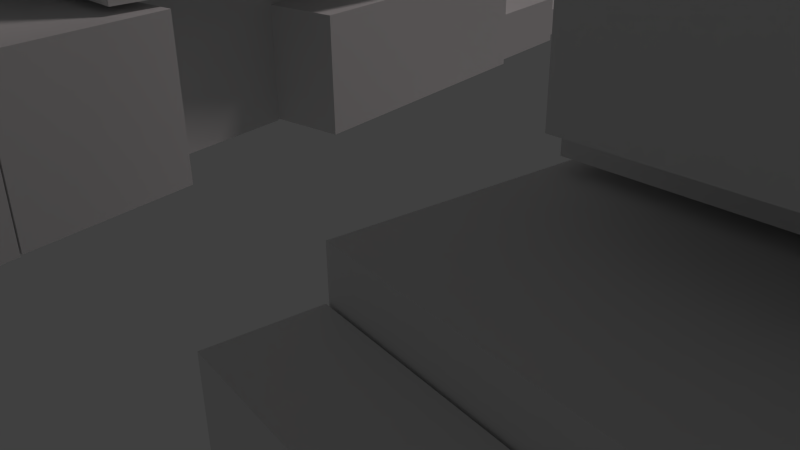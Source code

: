 # Source: mecha05.blend  (saved by Blender 2.78.0; exported with 4.5.12 LTS)
import bpy
from mathutils import Matrix  # noqa: F401  (used for matrix-valued properties, if any)

bpy.ops.wm.read_factory_settings(use_empty=True)
scene = bpy.context.scene
scene.name = 'Scene'

# ---- collections
col_collection_1 = bpy.data.collections.new('Collection 1'); scene.collection.children.link(col_collection_1)

# ---- materials (node trees are filled in below, after node groups)
mat_material = bpy.data.materials.new('Material')
mat_material.alpha_threshold = 0.0
mat_material.use_transparent_shadow = False
mat_material.roughness = 0.5
mat_material.line_color = (0.0, 0.0, 0.0, 1.0)

# ---- material node trees

# ---- world
world_world = bpy.data.worlds.new('World'); scene.world = world_world
world_world.color = (0.05088, 0.05088, 0.05088)
world_world.use_sun_shadow = False
world_world.sun_shadow_jitter_overblur = 0.0
world_world.cycles.sampling_method = 'NONE'
world_world.cycles.sample_map_resolution = 256

# ---- cameras
cam_camera = bpy.data.cameras.new('Camera')
cam_camera.clip_end = 100.0
cam_camera.lens = 35.0
cam_camera.sensor_width = 32.0
cam_camera.sensor_height = 18.0
cam_camera.ortho_scale = 7.314
cam_camera.dof.focus_distance = 0.0
cam_camera.dof.aperture_fstop = 128.0

# ---- lights
light_lamp = bpy.data.lights.new('Lamp', 'SUN')
light_lamp.color = (1.0, 0.8829, 0.8829)
light_lamp.transmission_factor = 0.0
light_lamp.cutoff_distance = 30.0
light_lamp.angle = 0.1993
light_lamp.energy = 0.5
light_lamp.shadow_buffer_clip_start = 1.001
light_lamp.shadow_soft_size = 0.1
light_lamp.shadow_cascade_max_distance = 1000.0
light_lamp.cycles.use_multiple_importance_sampling = False

# ---- meshes
me_cube_027 = bpy.data.meshes.new('Cube.027')
me_cube_027.from_pydata([(1.246, 2.747, -0.3785), (1.246, 3.3, -0.6103), (1.362, 3.3, -0.6103), (1.362, 2.747, -0.3785), (1.246, 2.827, -0.1723), (1.246, 3.38, -0.4042), (1.362, 3.38, -0.4042), (1.362, 2.827, -0.1723), (1.246, 2.839, -0.8753), (1.246, 3.392, -1.107), (1.362, 3.392, -1.107), (1.362, 2.839, -0.8753), (1.246, 2.919, -0.6692), (1.246, 3.472, -0.901), (1.362, 3.472, -0.901), (1.362, 2.919, -0.6692), (1.353, 1.145, -2.055), (1.353, 1.534, -2.384), (1.555, 1.534, -2.384), (1.555, 1.145, -2.055), (1.353, 1.988, -1.321), (1.353, 2.377, -1.651), (1.555, 2.377, -1.651), (1.555, 1.988, -1.321), (1.314, 0.5815, -0.0793), (1.314, 2.299, -0.989), (1.595, 2.299, -0.989), (1.595, 0.5815, -0.0793), (1.314, 0.794, 0.2748), (1.314, 2.512, -0.6349), (1.595, 2.512, -0.6349), (1.595, 0.794, 0.2748), (1.348, 5.729, -2.412), (1.348, 5.383, -2.288), (1.56, 5.383, -2.288), (1.56, 5.729, -2.412), (1.348, 5.855, -2.033), (1.348, 5.509, -1.909), (1.56, 5.509, -1.909), (1.56, 5.855, -2.033), (1.314, 6.531, -2.768), (1.314, 5.646, -2.451), (1.595, 5.646, -2.451), (1.595, 6.531, -2.768), (1.314, 6.697, -2.265), (1.314, 5.812, -1.949), (1.595, 5.812, -1.949), (1.595, 6.697, -2.265), (1.314, 0.2504, -1.077), (1.314, 5.11, -2.815), (1.595, 5.11, -2.815), (1.595, 0.2504, -1.077), (1.314, 0.4166, -0.5746), (1.314, 5.276, -2.313), (1.595, 5.276, -2.313), (1.595, 0.4166, -0.5746), (1.314, 0.3744, -0.5649), (1.314, 5.464, -2.386), (1.595, 5.464, -2.386), (1.595, 0.3744, -0.5649), (1.314, 0.5405, -0.06274), (1.314, 5.631, -1.884), (1.595, 5.631, -1.884), (1.595, 0.5405, -0.06274), (1.248, 0.9759, -2.531), (1.248, 1.743, -2.975), (1.726, 1.743, -2.975), (1.726, 0.9759, -2.531), (1.248, 1.403, -1.733), (1.248, 2.17, -2.177), (1.726, 2.17, -2.177), (1.726, 1.403, -1.733), (-1.691, 0.9822, -2.565), (-1.691, 1.75, -3.008), (-1.214, 1.75, -3.008), (-1.214, 0.9822, -2.565), (-1.691, 1.409, -1.767), (-1.691, 2.176, -2.21), (-1.214, 2.176, -2.21), (-1.214, 1.409, -1.767), (1.178, -1.128, -1.332), (1.178, -0.5829, -1.222), (1.785, -0.5829, -1.222), (1.785, -1.128, -1.332), (1.178, -1.233, -0.7652), (1.178, -0.6878, -0.656), (1.785, -0.6878, -0.656), (1.785, -1.233, -0.7652), (-1.752, -1.128, -1.332), (-1.752, -0.5829, -1.222), (-1.145, -0.5829, -1.222), (-1.145, -1.128, -1.332), (-1.752, -1.233, -0.7652), (-1.752, -0.6878, -0.656), (-1.145, -0.6878, -0.656), (-1.145, -1.233, -0.7652), (-1.742, 1.055, -2.707), (-1.742, 1.546, -1.663), (-1.163, 1.546, -1.663), (-1.163, 1.055, -2.707), (-1.742, -1.057, -1.632), (-1.742, -0.5656, -0.5886), (-1.163, -0.5656, -0.5886), (-1.163, -1.057, -1.632), (1.191, 1.055, -2.707), (1.191, 1.546, -1.663), (1.769, 1.546, -1.663), (1.769, 1.055, -2.707), (1.191, -1.057, -1.632), (1.191, -0.5656, -0.5886), (1.769, -0.5656, -0.5886), (1.769, -1.057, -1.632), (1.222, -1.301, -0.8935), (1.222, -0.3229, -0.6975), (1.738, -0.3229, -0.6975), (1.738, -1.301, -0.8935), (1.222, -1.551, 0.4579), (1.222, -0.5733, 0.6539), (1.738, -0.5733, 0.6539), (1.738, -1.551, 0.4579), (-1.719, -1.301, -0.8935), (-1.719, -0.3229, -0.6975), (-1.204, -0.3229, -0.6975), (-1.204, -1.301, -0.8935), (-1.719, -1.551, 0.4579), (-1.719, -0.5733, 0.6539), (-1.204, -0.5733, 0.6539), (-1.204, -1.551, 0.4579), (2.292, -2.607, -1.34), (2.292, -0.6399, -0.9455), (2.42, -0.6617, -0.8279), (2.42, -2.629, -1.222), (1.646, -3.333, 2.58), (1.774, -3.355, 2.697), (1.782, 0.09424, 2.503), (1.646, -0.7516, 3.097), (1.774, -0.8183, 3.206), (1.914, 0.09117, 2.619), (-2.373, -2.608, -1.334), (-2.373, -0.641, -0.9398), (-2.231, -0.6354, -0.97), (-2.231, -2.603, -1.364), (-1.791, -3.341, 2.621), (-1.65, -3.335, 2.591), (-1.888, 0.09051, 2.523), (-1.791, -0.7592, 3.138), (-1.65, -0.7985, 3.099), (-1.745, 0.1155, 2.487), (0.9488, -1.678, 0.4439), (0.9488, -0.2427, 0.7314), (2.03, -0.323, 1.165), (2.03, -1.758, 0.8771), (0.783, -1.948, 1.904), (0.783, -0.5131, 2.191), (1.864, -0.5934, 2.624), (1.864, -2.029, 2.337), (0.9776, -1.522, 0.43), (0.9776, -0.3823, 0.6584), (1.855, -0.3907, 0.7037), (1.855, -1.531, 0.4753), (0.9602, -1.742, 1.615), (0.9602, -0.6018, 1.843), (1.838, -0.6102, 1.889), (1.838, -1.75, 1.66), (-1.842, -1.522, 0.43), (-1.842, -0.3823, 0.6584), (-0.9639, -0.3907, 0.7037), (-0.9639, -1.531, 0.4753), (-1.859, -1.742, 1.615), (-1.859, -0.6018, 1.843), (-0.9813, -0.6102, 1.889), (-0.9813, -1.75, 1.66), (-2.035, -1.758, 0.8764), (-2.035, -0.3228, 1.164), (-0.9535, -0.2428, 0.732), (-0.9535, -1.678, 0.4444), (-1.87, -2.029, 2.336), (-1.87, -0.5933, 2.624), (-0.7881, -0.5133, 2.192), (-0.7881, -1.949, 1.904), (-0.1957, -0.945, 0.8075), (-0.1957, -0.114, 0.5989), (0.1957, -0.114, 0.5989), (0.1957, -0.945, 0.8075), (-0.1957, -0.8275, 1.314), (-0.1957, 0.003594, 1.105), (0.1957, 0.003594, 1.105), (0.1957, -0.8275, 1.314), (-0.08358, -1.173, 1.23), (-0.08358, -0.2899, 1.407), (0.1307, -0.2899, 1.407), (0.1307, -1.173, 1.23), (-0.08358, -1.323, 2.034), (-0.08358, -0.439, 2.211), (0.1307, -0.439, 2.211), (0.1307, -1.323, 2.034), (-0.1357, -0.8433, 1.346), (-0.1357, 0.1402, 1.543), (0.1357, 0.1402, 1.543), (0.1357, -0.8433, 1.346), (-0.1357, -0.9378, 1.856), (-0.1357, 0.04581, 2.053), (0.1357, 0.04581, 2.053), (0.1357, -0.9378, 1.856), (0.09239, -1.23, 1.316), (0.09239, -0.3469, 1.493), (0.2949, -0.3469, 1.493), (0.2949, -1.23, 1.316), (0.09239, -1.38, 2.121), (0.09239, -0.496, 2.298), (0.2949, -0.496, 2.298), (0.2949, -1.38, 2.121), (-0.2704, -1.23, 1.316), (-0.2704, -0.3469, 1.493), (-0.06789, -0.3469, 1.493), (-0.06789, -1.23, 1.316), (-0.2704, -1.38, 2.121), (-0.2704, -0.496, 2.298), (-0.06789, -0.496, 2.298), (-0.06789, -1.38, 2.121), (0.3197, -0.9449, 1.136), (0.3197, 0.3435, 1.394), (0.4763, 0.3309, 1.462), (0.4763, -0.9575, 1.204), (0.2406, -1.064, 1.78), (0.2406, 0.2243, 2.038), (0.3972, 0.2117, 2.106), (0.3972, -1.077, 1.848), (-0.4446, -0.9584, 1.209), (-0.4446, 0.33, 1.467), (-0.2888, 0.3436, 1.394), (-0.2888, -0.9448, 1.136), (-0.3589, -1.077, 1.85), (-0.3589, 0.2113, 2.108), (-0.2031, 0.2249, 2.035), (-0.2031, -1.064, 1.776), (-0.2822, -1.359, 1.293), (-0.2822, -0.04734, 1.335), (-0.06789, -0.04734, 1.335), (-0.06789, -1.359, 1.293), (-0.2822, -1.383, 2.112), (-0.2822, -0.0713, 2.154), (-0.06789, -0.0713, 2.154), (-0.06789, -1.383, 2.112), (0.09239, -1.359, 1.293), (0.09239, -0.04734, 1.335), (0.3067, -0.04734, 1.335), (0.3067, -1.359, 1.293), (0.09239, -1.383, 2.112), (0.09239, -0.0713, 2.154), (0.3067, -0.0713, 2.154), (0.3067, -1.383, 2.112), (-0.258, -1.566, 0.6935), (-0.258, -0.278, 0.9516), (0.258, -0.278, 0.9516), (0.258, -1.566, 0.6935), (-0.258, -1.661, 1.205), (-0.258, -0.3728, 1.463), (0.258, -0.3728, 1.463), (0.258, -1.661, 1.205), (-0.6831, -1.466, 0.3422), (-0.6831, 0.4151, 0.2586), (-0.47, 0.4151, 0.2586), (-0.47, -1.466, 0.3422), (-0.6831, -1.423, 1.379), (-0.6831, 0.4577, 1.296), (-0.47, 0.4577, 1.296), (-0.47, -1.423, 1.379), (0.4878, -1.466, 0.3422), (0.4878, 0.4151, 0.2586), (0.701, 0.4151, 0.2586), (0.701, -1.466, 0.3422), (0.4878, -1.423, 1.379), (0.4878, 0.4577, 1.296), (0.701, 0.4577, 1.296), (0.701, -1.423, 1.379), (-0.5453, -3.082, -0.9987), (-0.5453, -1.307, -0.4035), (-0.1219, -1.307, -0.4035), (-0.1219, -3.082, -0.9987), (-0.5453, -3.318, -0.2398), (-0.5453, -1.542, 0.3554), (-0.1219, -1.542, 0.3554), (-0.1219, -3.318, -0.2398), (-0.6413, -4.193, -0.8995), (-0.6413, -1.223, 0.09606), (-0.02591, -1.223, 0.09606), (-0.02591, -4.193, -0.8995), (-0.6413, -4.485, 0.04179), (-0.6413, -1.515, 1.037), (-0.02591, -1.515, 1.037), (-0.02591, -4.485, 0.04179), (0.1127, -3.082, -0.9987), (0.1127, -1.307, -0.4035), (0.5361, -1.307, -0.4035), (0.5361, -3.082, -0.9987), (0.1127, -3.318, -0.2398), (0.1127, -1.542, 0.3554), (0.5361, -1.542, 0.3554), (0.5361, -3.318, -0.2398), (0.01676, -4.193, -0.8995), (0.01676, -1.223, 0.09606), (0.6321, -1.223, 0.09606), (0.6321, -4.193, -0.8995), (0.01676, -4.485, 0.04179), (0.01676, -1.515, 1.037), (0.6321, -1.515, 1.037), (0.6321, -4.485, 0.04179), (-0.7088, -1.975, -1.222), (-0.7088, 0.1863, -0.7888), (0.7088, 0.1863, -0.7888), (0.7088, -1.975, -1.222), (-0.7088, -2.3, 0.5333), (-0.7088, -0.1388, 0.9663), (0.7088, -0.1388, 0.9663), (0.7088, -2.3, 0.5333), (-1.0, -1.0, -1.0), (-1.0, 1.0, -1.0), (1.0, 1.0, -1.0), (1.0, -1.0, -1.0), (-1.0, -1.0, 1.0), (-1.0, 1.0, 1.0), (1.0, 1.0, 1.0), (1.0, -1.0, 1.0), (-0.5368, -1.771, -1.778), (-0.5368, 0.1962, -1.384), (0.5368, 0.1962, -1.384), (0.5368, -1.771, -1.778), (-0.5368, -1.86, -1.301), (-0.5368, 0.1078, -0.9073), (0.5368, 0.1078, -0.9073), (0.5368, -1.86, -1.301), (-0.3974, -3.747, -3.662), (-0.3974, -2.76, -4.22), (0.3974, -2.76, -4.22), (0.3974, -3.747, -3.662), (-0.3974, -2.454, -1.253), (-0.3974, -1.466, -1.81), (0.3974, -1.466, -1.81), (0.3974, -2.454, -1.253), (-0.7088, -1.728, -3.773), (-0.7088, 0.8692, -3.253), (0.7088, 0.8692, -3.253), (0.7088, -1.728, -3.773), (-0.7088, -2.092, -1.81), (-0.7088, 0.5053, -1.289), (0.7088, 0.5053, -1.289), (0.7088, -2.092, -1.81), (-0.3389, 0.2249, -3.684), (-0.3389, 1.471, -3.73), (0.3389, 1.471, -3.73), (0.3389, 0.2249, -3.684), (-0.3389, 0.3049, -1.332), (-0.3389, 1.551, -1.378), (0.3389, 1.551, -1.378), (0.3389, 0.3049, -1.332), (-1.266, -0.411, -9.942), (-1.289, -0.1349, -9.887), (-0.4855, 0.07867, -9.844), (-0.463, -0.1974, -9.899), (-1.266, -0.5348, -9.273), (-1.289, -0.2588, -9.218), (-0.4855, -0.0452, -9.175), (-0.463, -0.3212, -9.231), (-1.289, -0.1282, -9.879), (-1.356, 0.6867, -9.716), (-0.5525, 0.9003, -9.673), (-0.4861, 0.08542, -9.836), (-1.289, -0.278, -9.07), (-1.356, 0.5369, -8.907), (-0.5525, 0.7505, -8.864), (-0.4861, -0.06442, -9.028), (-1.182, 0.7564, -9.711), (-1.248, 1.571, -9.548), (-0.7967, 1.691, -9.524), (-0.7303, 0.8764, -9.687), (-1.182, 0.5977, -8.854), (-1.248, 1.413, -8.691), (-0.7967, 1.533, -8.667), (-0.7303, 0.7177, -8.83), (-0.8785, 3.264, -9.191), (-0.932, 3.921, -9.059), (-0.7746, 3.963, -9.051), (-0.7211, 3.306, -9.182), (-0.8785, 3.209, -8.892), (-0.932, 3.866, -8.76), (-0.7746, 3.907, -8.752), (-0.7211, 3.251, -8.884), (-0.8991, 3.901, -9.053), (-0.9317, 4.301, -8.973), (-0.8359, 4.327, -8.968), (-0.8033, 3.927, -9.048), (-0.8991, 3.868, -8.871), (-0.9317, 4.267, -8.791), (-0.8359, 4.293, -8.786), (-0.8033, 3.893, -8.866), (-1.579, 3.72, -9.089), (-1.612, 4.12, -9.009), (-1.516, 4.146, -9.004), (-1.483, 3.746, -9.084), (-1.579, 3.687, -8.907), (-1.612, 4.087, -8.827), (-1.516, 4.112, -8.822), (-1.483, 3.712, -8.902), (-1.559, 3.083, -9.227), (-1.612, 3.74, -9.095), (-1.455, 3.782, -9.087), (-1.401, 3.125, -9.219), (-1.559, 3.028, -8.928), (-1.612, 3.685, -8.797), (-1.455, 3.727, -8.788), (-1.401, 3.07, -8.92), (-0.7042, 3.328, -9.189), (-0.5761, 1.756, -9.504), (-0.7996, 1.696, -9.516), (-0.9278, 3.268, -9.201), (-0.7042, 3.211, -8.561), (-0.5761, 1.639, -8.876), (-0.7996, 1.58, -8.888), (-0.9278, 3.152, -8.573), (-1.378, 3.148, -9.225), (-1.25, 1.576, -9.54), (-1.474, 1.517, -9.552), (-1.602, 3.089, -9.237), (-1.378, 3.032, -8.597), (-1.25, 1.46, -8.912), (-1.474, 1.4, -8.924), (-1.602, 2.973, -8.609), (-0.9366, 3.406, -9.175), (-0.7964, 1.686, -9.52), (-1.248, 1.566, -9.544), (-1.388, 3.286, -9.199), (-0.9366, 3.248, -8.318), (-0.7964, 1.528, -8.663), (-1.248, 1.408, -8.687), (-1.388, 3.128, -8.343), (-0.9366, 3.278, -8.481), (-1.388, 3.158, -8.507), (-0.9586, 3.676, -9.121), (-1.41, 3.556, -9.145), (-0.9586, 3.548, -8.427), (-1.41, 3.428, -8.453), (-1.504, 0.16, -8.742), (-1.504, 2.39, -8.296), (-0.682, 2.39, -8.296), (-0.682, 0.16, -8.742), (-1.504, -0.2804, -6.365), (-1.504, 1.95, -5.918), (-0.682, 1.95, -5.918), (-0.682, -0.2804, -6.365), (-1.607, 0.5042, -8.872), (-1.607, 2.117, -8.549), (-0.5795, 2.117, -8.549), (-0.5795, 0.5042, -8.872), (-1.607, -0.06039, -5.824), (-1.607, 1.552, -5.501), (-0.5795, 1.552, -5.501), (-0.5795, -0.06039, -5.824), (-1.363, 1.234, -5.974), (-1.363, 1.859, -6.192), (-0.8234, 1.859, -6.192), (-0.8234, 1.234, -5.974), (-1.363, 1.646, -4.694), (-1.363, 2.271, -4.911), (-0.8234, 2.271, -4.911), (-0.8234, 1.646, -4.694), (-1.281, -0.009966, -5.987), (-1.57, 1.156, -5.256), (-0.9741, 1.604, -5.166), (-0.6849, 0.4379, -5.897), (-1.091, -1.338, -3.421), (-1.38, -0.1715, -2.69), (-0.7847, 0.2763, -2.601), (-0.4954, -0.8898, -3.331), (-1.406, -0.03981, -5.761), (-1.63, 0.8637, -5.194), (-0.8254, 1.469, -5.073), (-0.6013, 0.565, -5.639), (-1.24, -1.202, -3.514), (-1.464, -0.2986, -2.948), (-0.6595, 0.3062, -2.827), (-0.4354, -0.5974, -3.393), (-1.64, 0.9483, -5.753), (-1.64, 1.434, -5.655), (-0.5462, 1.434, -5.655), (-0.5462, 0.9483, -5.753), (-1.64, 0.8547, -5.247), (-1.64, 1.341, -5.15), (-0.5462, 1.341, -5.15), (-0.5462, 0.8547, -5.247), (0.5977, 0.9483, -5.753), (0.5977, 1.434, -5.655), (1.691, 1.434, -5.655), (1.691, 0.9483, -5.753), (0.5977, 0.8547, -5.247), (0.5977, 1.341, -5.15), (1.691, 1.341, -5.15), (1.691, 0.8547, -5.247), (0.5869, 0.5354, -5.645), (0.7905, 1.454, -5.076), (1.607, 0.9041, -5.186), (1.403, -0.01405, -5.755), (0.4362, -0.6377, -3.401), (0.6398, 0.2804, -2.832), (1.456, -0.2691, -2.942), (1.253, -1.187, -3.511), (0.6739, 0.4142, -5.902), (0.9367, 1.599, -5.167), (1.541, 1.192, -5.249), (1.279, 0.007265, -5.983), (0.5018, -0.9258, -3.339), (0.7646, 0.2591, -2.604), (1.369, -0.1478, -2.686), (1.106, -1.333, -3.42), (0.875, 1.234, -5.974), (0.875, 1.859, -6.192), (1.414, 1.859, -6.192), (1.414, 1.234, -5.974), (0.875, 1.646, -4.694), (0.875, 2.271, -4.911), (1.414, 2.271, -4.911), (1.414, 1.646, -4.694), (0.631, 0.5042, -8.872), (0.631, 2.117, -8.549), (1.658, 2.117, -8.549), (1.658, 0.5042, -8.872), (0.631, -0.06039, -5.824), (0.631, 1.552, -5.501), (1.658, 1.552, -5.501), (1.658, -0.06039, -5.824), (0.7335, 0.16, -8.742), (0.7335, 2.39, -8.296), (1.556, 2.39, -8.296), (1.556, 0.16, -8.742), (0.7335, -0.2804, -6.365), (0.7335, 1.95, -5.918), (1.556, 1.95, -5.918), (1.556, -0.2804, -6.365), (0.5517, -0.2196, -9.904), (0.5709, 0.05721, -9.848), (1.376, -0.1249, -9.885), (1.357, -0.4018, -9.94), (0.5517, -0.3435, -9.235), (0.5709, -0.06667, -9.18), (1.376, -0.2488, -9.216), (1.357, -0.5257, -9.272), (0.5714, 0.06398, -9.841), (0.6281, 0.8813, -9.677), (1.434, 0.6992, -9.714), (1.377, -0.1182, -9.877), (0.5714, -0.08586, -9.032), (0.6281, 0.7315, -8.868), (1.434, 0.5493, -8.905), (1.377, -0.268, -9.068), (0.8061, 0.8643, -9.689), (0.8627, 1.682, -9.526), (1.315, 1.579, -9.546), (1.259, 0.762, -9.71), (0.8061, 0.7056, -8.833), (0.8627, 1.523, -8.669), (1.315, 1.421, -8.689), (1.259, 0.6033, -8.853), (1.47, 3.134, -9.217), (1.516, 3.793, -9.085), (1.673, 3.757, -9.092), (1.628, 3.099, -9.224), (1.47, 3.079, -8.918), (1.516, 3.738, -8.786), (1.673, 3.702, -8.793), (1.628, 3.043, -8.925), (1.545, 3.758, -9.082), (1.572, 4.159, -9.001), (1.668, 4.137, -9.006), (1.641, 3.736, -9.086), (1.545, 3.724, -8.9), (1.572, 4.125, -8.819), (1.668, 4.104, -8.824), (1.641, 3.703, -8.904), (0.8624, 3.912, -9.051), (0.8902, 4.313, -8.97), (0.9863, 4.292, -8.975), (0.9585, 3.891, -9.055), (0.8624, 3.879, -8.869), (0.8902, 4.28, -8.789), (0.9863, 4.258, -8.793), (0.9585, 3.857, -8.873), (0.7877, 3.289, -9.186), (0.8333, 3.947, -9.054), (0.9912, 3.911, -9.061), (0.9455, 3.253, -9.193), (0.7877, 3.233, -8.887), (0.8333, 3.892, -8.755), (0.9912, 3.856, -8.762), (0.9455, 3.198, -8.894), (1.647, 3.111, -9.233), (1.538, 1.535, -9.548), (1.313, 1.585, -9.538), (1.423, 3.162, -9.222), (1.647, 2.995, -8.604), (1.538, 1.418, -8.92), (1.313, 1.469, -8.91), (1.423, 3.046, -8.594), (0.9707, 3.264, -9.202), (0.8614, 1.688, -9.518), (0.6372, 1.738, -9.508), (0.7465, 3.315, -9.192), (0.9707, 3.148, -8.574), (0.8614, 1.571, -8.89), (0.6372, 1.622, -8.88), (0.7465, 3.199, -8.564), (1.435, 3.3, -9.196), (1.315, 1.574, -9.542), (0.8624, 1.677, -9.522), (0.982, 3.402, -9.176), (1.435, 3.141, -8.34), (1.315, 1.416, -8.685), (0.8624, 1.518, -8.665), (0.982, 3.243, -8.319), (1.435, 3.171, -8.502), (0.982, 3.274, -8.484), (1.453, 3.57, -9.142), (1.001, 3.673, -9.122), (1.453, 3.442, -8.448), (1.001, 3.544, -8.429), (1.246, 2.839, -0.8753), (1.246, 3.392, -1.107), (1.362, 3.392, -1.107), (1.362, 2.839, -0.8753), (1.314, 0.5815, -0.0793), (1.314, 2.299, -0.989), (1.595, 2.299, -0.989), (1.595, 0.5815, -0.0793), (1.314, 0.794, 0.2748), (1.314, 2.512, -0.6349), (1.595, 2.512, -0.6349), (1.595, 0.794, 0.2748), (1.348, 5.729, -2.412), (1.348, 5.383, -2.288), (1.56, 5.383, -2.288), (1.56, 5.729, -2.412), (1.348, 5.855, -2.033), (1.348, 5.509, -1.909), (1.56, 5.509, -1.909), (1.56, 5.855, -2.033), (1.314, 6.531, -2.768), (1.314, 5.646, -2.451), (1.595, 5.646, -2.451), (1.595, 6.531, -2.768), (1.314, 6.697, -2.265), (1.314, 5.812, -1.949), (1.595, 5.812, -1.949), (1.595, 6.697, -2.265), (1.314, 0.2504, -1.077), (1.314, 5.11, -2.815), (1.595, 5.11, -2.815), (1.595, 0.2504, -1.077), (1.314, 0.4166, -0.5746), (1.314, 5.276, -2.313), (1.595, 5.276, -2.313), (1.595, 0.4166, -0.5746), (1.314, 0.3744, -0.5649), (1.314, 5.464, -2.386), (1.595, 5.464, -2.386), (1.595, 0.3744, -0.5649), (1.314, 0.5405, -0.06274), (1.314, 5.631, -1.884), (1.595, 5.631, -1.884), (1.595, 0.5405, -0.06274), (1.191, 1.546, -1.663), (1.769, 1.546, -1.663), (1.191, -0.5656, -0.5886), (1.769, -0.5656, -0.5886), (-1.794, 3.453, -3.202), (-1.829, 4.045, -3.24), (-1.713, 4.069, -3.223), (-1.679, 3.476, -3.184), (-1.582, 1.098, -3.175), (-1.686, 2.995, -3.475), (-1.407, 3.052, -3.432), (-1.304, 1.156, -3.132), (-1.604, 1.188, -2.77), (-1.708, 3.085, -3.07), (-1.43, 3.143, -3.028), (-1.326, 1.246, -2.728), (-1.867, 6.667, -3.696), (-1.845, 6.303, -3.692), (-1.634, 6.347, -3.66), (-1.657, 6.71, -3.664), (-1.884, 6.667, -3.296), (-1.861, 6.304, -3.292), (-1.651, 6.347, -3.26), (-1.673, 6.711, -3.264), (-1.95, 7.523, -3.776), (-1.894, 6.593, -3.765), (-1.616, 6.651, -3.723), (-1.672, 7.581, -3.733), (-1.973, 7.524, -3.247), (-1.916, 6.594, -3.236), (-1.638, 6.652, -3.193), (-1.695, 7.582, -3.204), (-1.538, 1.095, -4.227), (-1.848, 6.202, -4.285), (-1.57, 6.26, -4.242), (-1.259, 1.153, -4.184), (-1.56, 1.096, -3.697), (-1.87, 6.203, -3.756), (-1.592, 6.261, -3.713), (-1.282, 1.154, -3.654), (-1.557, 1.053, -3.702), (-1.882, 6.402, -3.763), (-1.604, 6.46, -3.721), (-1.279, 1.111, -3.659), (-1.579, 1.054, -3.173), (-1.905, 6.403, -3.234), (-1.626, 6.461, -3.191), (-1.301, 1.112, -3.13)], [], [(4, 5, 1, 0), (5, 6, 2, 1), (6, 7, 3, 2), (7, 4, 0, 3), (0, 1, 2, 3), (7, 6, 5, 4), (12, 13, 9, 8), (13, 14, 10, 9), (14, 15, 11, 10), (15, 12, 8, 11), (8, 9, 10, 11), (15, 14, 13, 12), (20, 21, 17, 16), (21, 22, 18, 17), (22, 23, 19, 18), (23, 20, 16, 19), (16, 17, 18, 19), (23, 22, 21, 20), (28, 29, 25, 24), (29, 30, 26, 25), (30, 31, 27, 26), (31, 28, 24, 27), (24, 25, 26, 27), (31, 30, 29, 28), (36, 32, 33, 37), (37, 33, 34, 38), (38, 34, 35, 39), (39, 35, 32, 36), (32, 35, 34, 33), (39, 36, 37, 38), (44, 40, 41, 45), (45, 41, 42, 46), (46, 42, 43, 47), (47, 43, 40, 44), (40, 43, 42, 41), (47, 44, 45, 46), (52, 53, 49, 48), (53, 54, 50, 49), (54, 55, 51, 50), (55, 52, 48, 51), (48, 49, 50, 51), (55, 54, 53, 52), (60, 61, 57, 56), (61, 62, 58, 57), (62, 63, 59, 58), (63, 60, 56, 59), (56, 57, 58, 59), (63, 62, 61, 60), (68, 69, 65, 64), (69, 70, 66, 65), (70, 71, 67, 66), (71, 68, 64, 67), (64, 65, 66, 67), (71, 70, 69, 68), (76, 77, 73, 72), (77, 78, 74, 73), (78, 79, 75, 74), (79, 76, 72, 75), (72, 73, 74, 75), (79, 78, 77, 76), (84, 85, 81, 80), (85, 86, 82, 81), (86, 87, 83, 82), (87, 84, 80, 83), (80, 81, 82, 83), (87, 86, 85, 84), (92, 93, 89, 88), (93, 94, 90, 89), (94, 95, 91, 90), (95, 92, 88, 91), (88, 89, 90, 91), (95, 94, 93, 92), (100, 101, 97, 96), (101, 102, 98, 97), (102, 103, 99, 98), (103, 100, 96, 99), (96, 97, 98, 99), (103, 102, 101, 100), (108, 109, 105, 104), (109, 110, 106, 105), (110, 111, 107, 106), (111, 108, 104, 107), (104, 105, 106, 107), (111, 110, 109, 108), (116, 117, 113, 112), (117, 118, 114, 113), (118, 119, 115, 114), (119, 116, 112, 115), (112, 113, 114, 115), (119, 118, 117, 116), (124, 125, 121, 120), (125, 126, 122, 121), (126, 127, 123, 122), (127, 124, 120, 123), (120, 121, 122, 123), (127, 126, 125, 124), (136, 133, 131, 130, 137), (133, 132, 128, 131), (128, 129, 130, 131), (133, 136, 135, 132), (132, 135, 134, 129, 128), (134, 137, 130, 129), (134, 135, 136, 137), (146, 143, 141, 140, 147), (143, 142, 138, 141), (138, 139, 140, 141), (143, 146, 145, 142), (142, 145, 144, 139, 138), (144, 147, 140, 139), (144, 145, 146, 147), (152, 153, 149, 148), (153, 154, 150, 149), (154, 155, 151, 150), (155, 152, 148, 151), (148, 149, 150, 151), (155, 154, 153, 152), (160, 161, 157, 156), (161, 162, 158, 157), (162, 163, 159, 158), (163, 160, 156, 159), (156, 157, 158, 159), (163, 162, 161, 160), (168, 169, 165, 164), (169, 170, 166, 165), (170, 171, 167, 166), (171, 168, 164, 167), (164, 165, 166, 167), (171, 170, 169, 168), (176, 177, 173, 172), (177, 178, 174, 173), (178, 179, 175, 174), (179, 176, 172, 175), (172, 173, 174, 175), (179, 178, 177, 176), (184, 185, 181, 180), (185, 186, 182, 181), (186, 187, 183, 182), (187, 184, 180, 183), (180, 181, 182, 183), (187, 186, 185, 184), (192, 193, 189, 188), (193, 194, 190, 189), (194, 195, 191, 190), (195, 192, 188, 191), (188, 189, 190, 191), (195, 194, 193, 192), (200, 201, 197, 196), (201, 202, 198, 197), (202, 203, 199, 198), (203, 200, 196, 199), (196, 197, 198, 199), (203, 202, 201, 200), (208, 209, 205, 204), (209, 210, 206, 205), (210, 211, 207, 206), (211, 208, 204, 207), (204, 205, 206, 207), (211, 210, 209, 208), (216, 217, 213, 212), (217, 218, 214, 213), (218, 219, 215, 214), (219, 216, 212, 215), (212, 213, 214, 215), (219, 218, 217, 216), (224, 225, 221, 220), (225, 226, 222, 221), (226, 227, 223, 222), (227, 224, 220, 223), (220, 221, 222, 223), (227, 226, 225, 224), (232, 233, 229, 228), (233, 234, 230, 229), (234, 235, 231, 230), (235, 232, 228, 231), (228, 229, 230, 231), (235, 234, 233, 232), (240, 241, 237, 236), (241, 242, 238, 237), (242, 243, 239, 238), (243, 240, 236, 239), (236, 237, 238, 239), (243, 242, 241, 240), (248, 249, 245, 244), (249, 250, 246, 245), (250, 251, 247, 246), (251, 248, 244, 247), (244, 245, 246, 247), (251, 250, 249, 248), (256, 257, 253, 252), (257, 258, 254, 253), (258, 259, 255, 254), (259, 256, 252, 255), (252, 253, 254, 255), (259, 258, 257, 256), (264, 265, 261, 260), (265, 266, 262, 261), (266, 267, 263, 262), (267, 264, 260, 263), (260, 261, 262, 263), (267, 266, 265, 264), (272, 273, 269, 268), (273, 274, 270, 269), (274, 275, 271, 270), (275, 272, 268, 271), (268, 269, 270, 271), (275, 274, 273, 272), (280, 281, 277, 276), (281, 282, 278, 277), (282, 283, 279, 278), (283, 280, 276, 279), (276, 277, 278, 279), (283, 282, 281, 280), (288, 289, 285, 284), (289, 290, 286, 285), (290, 291, 287, 286), (291, 288, 284, 287), (284, 285, 286, 287), (291, 290, 289, 288), (296, 297, 293, 292), (297, 298, 294, 293), (298, 299, 295, 294), (299, 296, 292, 295), (292, 293, 294, 295), (299, 298, 297, 296), (304, 305, 301, 300), (305, 306, 302, 301), (306, 307, 303, 302), (307, 304, 300, 303), (300, 301, 302, 303), (307, 306, 305, 304), (312, 313, 309, 308), (313, 314, 310, 309), (314, 315, 311, 310), (315, 312, 308, 311), (308, 309, 310, 311), (315, 314, 313, 312), (320, 321, 317, 316), (321, 322, 318, 317), (322, 323, 319, 318), (323, 320, 316, 319), (316, 317, 318, 319), (323, 322, 321, 320), (328, 329, 325, 324), (329, 330, 326, 325), (330, 331, 327, 326), (331, 328, 324, 327), (324, 325, 326, 327), (331, 330, 329, 328), (336, 337, 333, 332), (337, 338, 334, 333), (338, 339, 335, 334), (339, 336, 332, 335), (332, 333, 334, 335), (339, 338, 337, 336), (344, 345, 341, 340), (345, 346, 342, 341), (346, 347, 343, 342), (347, 344, 340, 343), (340, 341, 342, 343), (347, 346, 345, 344), (352, 353, 349, 348), (353, 354, 350, 349), (354, 355, 351, 350), (355, 352, 348, 351), (348, 349, 350, 351), (355, 354, 353, 352), (360, 361, 357, 356), (361, 362, 358, 357), (362, 363, 359, 358), (363, 360, 356, 359), (356, 357, 358, 359), (363, 362, 361, 360), (368, 369, 365, 364), (369, 370, 366, 365), (370, 371, 367, 366), (371, 368, 364, 367), (364, 365, 366, 367), (371, 370, 369, 368), (376, 377, 373, 372), (377, 378, 374, 373), (378, 379, 375, 374), (379, 376, 372, 375), (372, 373, 374, 375), (379, 378, 377, 376), (384, 385, 381, 380), (385, 386, 382, 381), (386, 387, 383, 382), (387, 384, 380, 383), (380, 381, 382, 383), (387, 386, 385, 384), (392, 393, 389, 388), (393, 394, 390, 389), (394, 395, 391, 390), (395, 392, 388, 391), (388, 389, 390, 391), (395, 394, 393, 392), (400, 401, 397, 396), (401, 402, 398, 397), (402, 403, 399, 398), (403, 400, 396, 399), (396, 397, 398, 399), (403, 402, 401, 400), (408, 409, 405, 404), (409, 410, 406, 405), (410, 411, 407, 406), (411, 408, 404, 407), (404, 405, 406, 407), (411, 410, 409, 408), (412, 413, 414, 415), (416, 419, 418, 417), (412, 416, 417, 413), (413, 417, 418, 414), (414, 418, 419, 415), (416, 412, 415, 419), (420, 421, 422, 423), (424, 427, 426, 425), (420, 424, 425, 421), (421, 425, 426, 422), (422, 426, 427, 423), (424, 420, 423, 427), (428, 429, 430, 431), (432, 435, 434, 433), (428, 436, 432, 433, 429), (429, 433, 434, 430), (430, 434, 435, 437, 431), (437, 436, 440, 441), (432, 436, 437, 435), (440, 438, 439, 441), (431, 437, 441, 439), (436, 428, 438, 440), (428, 431, 439, 438), (446, 447, 443, 442), (447, 448, 444, 443), (448, 449, 445, 444), (449, 446, 442, 445), (442, 443, 444, 445), (449, 448, 447, 446), (454, 455, 451, 450), (455, 456, 452, 451), (456, 457, 453, 452), (457, 454, 450, 453), (450, 451, 452, 453), (457, 456, 455, 454), (462, 463, 459, 458), (463, 464, 460, 459), (464, 465, 461, 460), (465, 462, 458, 461), (458, 459, 460, 461), (465, 464, 463, 462), (470, 471, 467, 466), (471, 472, 468, 467), (472, 473, 469, 468), (473, 470, 466, 469), (466, 467, 468, 469), (473, 472, 471, 470), (478, 479, 475, 474), (479, 480, 476, 475), (480, 481, 477, 476), (481, 478, 474, 477), (474, 475, 476, 477), (481, 480, 479, 478), (486, 487, 483, 482), (487, 488, 484, 483), (488, 489, 485, 484), (489, 486, 482, 485), (482, 483, 484, 485), (489, 488, 487, 486), (494, 495, 491, 490), (495, 496, 492, 491), (496, 497, 493, 492), (497, 494, 490, 493), (490, 491, 492, 493), (497, 496, 495, 494), (502, 503, 499, 498), (503, 504, 500, 499), (504, 505, 501, 500), (505, 502, 498, 501), (498, 499, 500, 501), (505, 504, 503, 502), (510, 511, 507, 506), (511, 512, 508, 507), (512, 513, 509, 508), (513, 510, 506, 509), (506, 507, 508, 509), (513, 512, 511, 510), (518, 519, 515, 514), (519, 520, 516, 515), (520, 521, 517, 516), (521, 518, 514, 517), (514, 515, 516, 517), (521, 520, 519, 518), (526, 527, 523, 522), (527, 528, 524, 523), (528, 529, 525, 524), (529, 526, 522, 525), (522, 523, 524, 525), (529, 528, 527, 526), (534, 535, 531, 530), (535, 536, 532, 531), (536, 537, 533, 532), (537, 534, 530, 533), (530, 531, 532, 533), (537, 536, 535, 534), (542, 543, 539, 538), (543, 544, 540, 539), (544, 545, 541, 540), (545, 542, 538, 541), (538, 539, 540, 541), (545, 544, 543, 542), (550, 551, 547, 546), (551, 552, 548, 547), (552, 553, 549, 548), (553, 550, 546, 549), (546, 547, 548, 549), (553, 552, 551, 550), (558, 559, 555, 554), (559, 560, 556, 555), (560, 561, 557, 556), (561, 558, 554, 557), (554, 555, 556, 557), (561, 560, 559, 558), (566, 567, 563, 562), (567, 568, 564, 563), (568, 569, 565, 564), (569, 566, 562, 565), (562, 563, 564, 565), (569, 568, 567, 566), (574, 575, 571, 570), (575, 576, 572, 571), (576, 577, 573, 572), (577, 574, 570, 573), (570, 571, 572, 573), (577, 576, 575, 574), (582, 583, 579, 578), (583, 584, 580, 579), (584, 585, 581, 580), (585, 582, 578, 581), (578, 579, 580, 581), (585, 584, 583, 582), (590, 591, 587, 586), (591, 592, 588, 587), (592, 593, 589, 588), (593, 590, 586, 589), (586, 587, 588, 589), (593, 592, 591, 590), (594, 595, 596, 597), (598, 601, 600, 599), (594, 598, 599, 595), (595, 599, 600, 596), (596, 600, 601, 597), (598, 594, 597, 601), (602, 603, 604, 605), (606, 609, 608, 607), (602, 606, 607, 603), (603, 607, 608, 604), (604, 608, 609, 605), (606, 602, 605, 609), (610, 611, 612, 613), (614, 617, 616, 615), (610, 618, 614, 615, 611), (611, 615, 616, 612), (612, 616, 617, 619, 613), (619, 618, 622, 623), (614, 618, 619, 617), (622, 620, 621, 623), (613, 619, 623, 621), (618, 610, 620, 622), (610, 613, 621, 620), (624, 625, 626, 627), (632, 633, 629, 628), (633, 634, 630, 629), (634, 635, 631, 630), (635, 632, 628, 631), (628, 629, 630, 631), (635, 634, 633, 632), (640, 636, 637, 641), (641, 637, 638, 642), (642, 638, 639, 643), (643, 639, 636, 640), (636, 639, 638, 637), (643, 640, 641, 642), (648, 644, 645, 649), (649, 645, 646, 650), (650, 646, 647, 651), (651, 647, 644, 648), (644, 647, 646, 645), (651, 648, 649, 650), (656, 657, 653, 652), (657, 658, 654, 653), (658, 659, 655, 654), (659, 656, 652, 655), (652, 653, 654, 655), (659, 658, 657, 656), (664, 665, 661, 660), (665, 666, 662, 661), (666, 667, 663, 662), (667, 664, 660, 663), (660, 661, 662, 663), (667, 666, 665, 664), (670, 671, 669, 668), (672, 673, 674, 675), (680, 681, 677, 676), (681, 682, 678, 677), (682, 683, 679, 678), (683, 680, 676, 679), (676, 677, 678, 679), (683, 682, 681, 680), (688, 684, 685, 689), (689, 685, 686, 690), (690, 686, 687, 691), (691, 687, 684, 688), (684, 687, 686, 685), (691, 688, 689, 690), (696, 692, 693, 697), (697, 693, 694, 698), (698, 694, 695, 699), (699, 695, 692, 696), (692, 695, 694, 693), (699, 696, 697, 698), (704, 705, 701, 700), (705, 706, 702, 701), (706, 707, 703, 702), (707, 704, 700, 703), (700, 701, 702, 703), (707, 706, 705, 704), (712, 713, 709, 708), (713, 714, 710, 709), (714, 715, 711, 710), (715, 712, 708, 711), (708, 709, 710, 711), (715, 714, 713, 712)])
_uv = me_cube_027.uv_layers.new(name='UVMap')
_uv.uv.foreach_set('vector', [0.402, 0.9886, 0.402, 0.9701, 0.4088, 0.97, 0.4088, 0.9885, 0.6796, 0.5268, 0.6832, 0.5268, 0.6832, 0.5329, 0.6796, 0.5329, 0.42, 0.8598, 0.42, 0.8783, 0.4132, 0.8781, 0.4132, 0.8596, 0.6889, 0.1402, 0.6853, 0.1402, 0.6853, 0.1341, 0.6889, 0.1341, 0.3566, 0.6625, 0.3566, 0.6473, 0.3602, 0.6473, 0.3602, 0.6625, 0.3602, 0.6749, 0.3602, 0.6901, 0.3566, 0.6901, 0.3566, 0.6749, 0.9843, 0.7458, 0.9843, 0.7273, 0.9911, 0.7272, 0.9911, 0.7457, 0.6729, 0.1402, 0.6693, 0.1402, 0.6693, 0.1341, 0.6729, 0.1341, 0.2457, 0.9699, 0.2457, 0.9884, 0.2389, 0.9882, 0.2389, 0.9697, 0.6956, 0.5268, 0.6992, 0.5268, 0.6992, 0.5329, 0.6956, 0.5329, 0.4957, 0.625, 0.4957, 0.6097, 0.4993, 0.6097, 0.4993, 0.625, 0.03756, 0.8936, 0.03756, 0.8784, 0.04115, 0.8784, 0.04115, 0.8936, 0.8933, 0.8037, 0.9088, 0.8013, 0.9088, 0.8358, 0.8933, 0.8381, 0.9631, 0.1938, 0.9694, 0.1938, 0.9694, 0.2239, 0.9631, 0.2239, 0.09094, 0.8725, 0.1065, 0.8749, 0.1065, 0.9093, 0.09094, 0.9069, 0.9647, 0.4261, 0.9709, 0.4261, 0.9709, 0.4562, 0.9647, 0.4562, 0.5896, 0.9797, 0.5896, 0.9911, 0.5834, 0.9911, 0.5834, 0.9798, 0.8036, 0.991, 0.8036, 0.9797, 0.8099, 0.9798, 0.8099, 0.991, 0.4132, 0.8466, 0.4132, 0.7866, 0.4259, 0.7873, 0.4259, 0.8473, 0.4401, 0.3335, 0.4487, 0.3335, 0.4487, 0.3437, 0.4401, 0.3438, 0.4869, 0.5729, 0.4869, 0.5129, 0.4997, 0.5123, 0.4997, 0.5722, 0.4611, 0.3335, 0.4698, 0.3335, 0.4698, 0.3437, 0.4611, 0.3437, 0.2877, 0.7866, 0.2877, 0.7405, 0.2964, 0.7404, 0.2964, 0.7865, 0.8499, 0.8634, 0.8499, 0.9095, 0.8413, 0.9095, 0.8413, 0.8634, 0.9025, 0.4768, 0.9025, 0.4892, 0.8911, 0.4889, 0.8911, 0.4766, 0.6273, 0.9796, 0.6273, 0.9909, 0.6208, 0.9909, 0.6208, 0.9796, 0.9729, 0.327, 0.9729, 0.3147, 0.9843, 0.3144, 0.9843, 0.3268, 0.4869, 0.5965, 0.4869, 0.5852, 0.4935, 0.5852, 0.4935, 0.5965, 0.4821, 0.3335, 0.4887, 0.3335, 0.4887, 0.3432, 0.4821, 0.3432, 0.6068, 0.5344, 0.6003, 0.5344, 0.6003, 0.5247, 0.6068, 0.5247, 0.4503, 0.9368, 0.434, 0.9372, 0.434, 0.9082, 0.4503, 0.9078, 0.7348, 0.9938, 0.7348, 0.9789, 0.7435, 0.979, 0.7435, 0.9938, 0.7138, 0.9073, 0.7301, 0.9077, 0.7301, 0.9367, 0.7138, 0.9363, 0.7571, 0.9926, 0.7571, 0.9776, 0.7658, 0.9776, 0.7658, 0.9925, 0.9599, 0.3877, 0.9685, 0.3877, 0.9685, 0.4124, 0.9599, 0.4124, 0.9718, 0.2609, 0.9631, 0.2609, 0.9631, 0.2362, 0.9718, 0.2362, 0.5208, 0.2054, 0.5208, 0.04622, 0.5371, 0.04583, 0.5371, 0.205, 0.3182, 0.993, 0.3095, 0.9931, 0.3095, 0.9781, 0.3182, 0.9781, 0.5239, 0.2528, 0.5239, 0.412, 0.5076, 0.4116, 0.5076, 0.2524, 0.7138, 0.9789, 0.7224, 0.979, 0.7224, 0.9938, 0.7138, 0.9938, 0.7201, 0.6339, 0.7201, 0.4981, 0.7288, 0.4981, 0.7288, 0.6338, 0.7289, 0.1555, 0.7289, 0.2912, 0.7202, 0.2912, 0.7202, 0.1555, 0.08883, 0.4473, 0.08883, 0.2805, 0.1052, 0.2802, 0.1052, 0.4469, 0.653, 0.9921, 0.6443, 0.9922, 0.6443, 0.9772, 0.653, 0.9772, 0.2102, 0.4469, 0.2102, 0.2802, 0.2265, 0.2806, 0.2265, 0.4473, 0.5575, 0.9783, 0.5661, 0.9783, 0.5661, 0.9932, 0.5575, 0.9932, 0.6992, 0.2976, 0.6992, 0.1555, 0.7079, 0.1555, 0.7079, 0.2976, 0.7201, 0.4858, 0.7201, 0.3436, 0.7288, 0.3436, 0.7288, 0.4858, 0.8054, 0.2118, 0.8328, 0.2127, 0.8328, 0.2406, 0.8054, 0.2397, 0.2965, 0.5962, 0.2817, 0.5962, 0.2817, 0.573, 0.2965, 0.5729, 0.4783, 0.1281, 0.4509, 0.129, 0.4509, 0.1011, 0.4783, 0.1002, 0.931, 0.6329, 0.9162, 0.6329, 0.9162, 0.6098, 0.931, 0.6098, 0.5575, 0.9659, 0.5575, 0.9456, 0.5722, 0.9455, 0.5722, 0.9659, 0.6174, 0.9469, 0.6174, 0.9673, 0.6027, 0.9672, 0.6027, 0.9469, 0.3453, 0.13, 0.3179, 0.1291, 0.3179, 0.1012, 0.3453, 0.1021, 0.8738, 0.3309, 0.8591, 0.3309, 0.8591, 0.3077, 0.8738, 0.3076, 0.816, 0.7293, 0.7886, 0.7302, 0.7886, 0.7023, 0.816, 0.7014, 0.9159, 0.3897, 0.9306, 0.3897, 0.9306, 0.4129, 0.9159, 0.4128, 0.4167, 0.9372, 0.4167, 0.9576, 0.402, 0.9576, 0.402, 0.9373, 0.8184, 0.947, 0.8184, 0.9674, 0.8036, 0.9674, 0.8036, 0.947, 0.1896, 0.9387, 0.2067, 0.9384, 0.2067, 0.9562, 0.1896, 0.9564, 0.5259, 0.2178, 0.5259, 0.2365, 0.5081, 0.2365, 0.5081, 0.2178, 0.1228, 0.9386, 0.14, 0.9388, 0.14, 0.9566, 0.1228, 0.9564, 0.3952, 0.131, 0.3952, 0.1122, 0.413, 0.1122, 0.413, 0.131, 0.7961, 0.4124, 0.7789, 0.4124, 0.7789, 0.3936, 0.7961, 0.3936, 0.8746, 0.4106, 0.8574, 0.4106, 0.8574, 0.3918, 0.8746, 0.3918, 0.2561, 0.9571, 0.2389, 0.9574, 0.2389, 0.9396, 0.2561, 0.9394, 0.478, 0.2365, 0.478, 0.2178, 0.4958, 0.2178, 0.4958, 0.2365, 0.3885, 0.9552, 0.3713, 0.955, 0.3713, 0.9372, 0.3885, 0.9375, 0.4657, 0.2178, 0.4657, 0.2365, 0.4479, 0.2365, 0.4479, 0.2178, 0.6992, 0.31, 0.7164, 0.31, 0.7164, 0.3287, 0.6992, 0.3287, 0.8656, 0.6328, 0.8484, 0.6328, 0.8484, 0.6141, 0.8656, 0.6141, 0.1909, 0.5684, 0.2265, 0.5673, 0.2265, 0.6404, 0.1909, 0.6415, 0.8303, 0.04583, 0.8481, 0.04587, 0.8481, 0.1028, 0.8303, 0.1028, 0.6383, 0.622, 0.6027, 0.6209, 0.6027, 0.5478, 0.6383, 0.5489, 0.8467, 0.3103, 0.8289, 0.3103, 0.8289, 0.2534, 0.8467, 0.2533, 0.9233, 0.871, 0.9233, 0.9016, 0.9055, 0.9017, 0.9055, 0.8711, 0.9137, 0.1859, 0.9137, 0.1555, 0.9316, 0.1555, 0.9316, 0.186, 0.6413, 0.2286, 0.6057, 0.2297, 0.6057, 0.1566, 0.6413, 0.1555, 0.5575, 0.7906, 0.5753, 0.7906, 0.5753, 0.8476, 0.5575, 0.8475, 0.6359, 0.5124, 0.6003, 0.5113, 0.6003, 0.4382, 0.6359, 0.4393, 0.8451, 0.4006, 0.8272, 0.4006, 0.8272, 0.3437, 0.8451, 0.3436, 0.9199, 0.5036, 0.9199, 0.5342, 0.9021, 0.5343, 0.9021, 0.5037, 0.1785, 0.8944, 0.1785, 0.9248, 0.1607, 0.9248, 0.1607, 0.8943, 0.8194, 0.6886, 0.7886, 0.689, 0.7886, 0.6466, 0.8194, 0.6462, 0.9019, 0.08807, 0.8859, 0.08806, 0.8859, 0.04583, 0.9019, 0.04584, 0.03701, 0.8132, 0.006181, 0.8127, 0.006181, 0.7703, 0.03701, 0.7708, 0.8839, 0.7443, 0.8999, 0.7442, 0.8999, 0.7865, 0.8839, 0.7865, 0.8036, 0.9347, 0.8036, 0.9039, 0.8196, 0.9039, 0.8196, 0.9347, 0.7738, 0.9046, 0.7738, 0.9354, 0.7579, 0.9354, 0.7579, 0.9046, 0.8128, 0.1383, 0.782, 0.1387, 0.782, 0.09631, 0.8128, 0.09586, 0.8855, 0.1555, 0.9014, 0.1555, 0.9014, 0.1977, 0.8855, 0.1977, 0.07904, 0.461, 0.1099, 0.4614, 0.1099, 0.5038, 0.07904, 0.5034, 0.1626, 0.8397, 0.1785, 0.8397, 0.1785, 0.882, 0.1626, 0.882, 0.4907, 0.131, 0.4907, 0.1002, 0.5066, 0.1002, 0.5066, 0.131, 0.3254, 0.9066, 0.3254, 0.9374, 0.3095, 0.9374, 0.3095, 0.9066, 0.03051, 0.1437, 0.1105, 0.1449, 0.1105, 0.2678, 0.04846, 0.2669, 0.006181, 0.1666, 0.1007, 0.6637, 0.1051, 0.6667, 0.1051, 0.7909, 0.1007, 0.7879, 0.9475, 0.3436, 0.9475, 0.4055, 0.9436, 0.4056, 0.9436, 0.3437, 0.3021, 0.4007, 0.3021, 0.3209, 0.306, 0.3196, 0.306, 0.4008, 0.2265, 0.2667, 0.1452, 0.2679, 0.1228, 0.2451, 0.1645, 0.1446, 0.2265, 0.1437, 0.4244, 0.7482, 0.4198, 0.7511, 0.4209, 0.6464, 0.4253, 0.6433, 0.4244, 0.7482, 0.4253, 0.7694, 0.4209, 0.7722, 0.4198, 0.7511, 0.03051, 0.006169, 0.1105, 0.007303, 0.1105, 0.1313, 0.04846, 0.1305, 0.006181, 0.02986, 0.8194, 0.551, 0.815, 0.5514, 0.815, 0.4264, 0.8194, 0.4261, 0.1737, 0.6051, 0.1737, 0.5432, 0.1781, 0.5432, 0.1781, 0.6051, 0.5328, 0.8012, 0.5305, 0.7215, 0.5349, 0.7199, 0.5372, 0.8011, 0.2265, 0.1302, 0.1452, 0.1314, 0.1228, 0.1079, 0.1645, 0.007049, 0.2265, 0.006169, 0.1785, 0.8274, 0.174, 0.8268, 0.1741, 0.7218, 0.1785, 0.7221, 0.5372, 0.6981, 0.5349, 0.7199, 0.5305, 0.7215, 0.5327, 0.6977, 0.2841, 0.6577, 0.2389, 0.6584, 0.2389, 0.6126, 0.2841, 0.6119, 0.0883, 0.7096, 0.05358, 0.7193, 0.05358, 0.6734, 0.0883, 0.6637, 0.67, 0.418, 0.6247, 0.4173, 0.6247, 0.3715, 0.67, 0.3722, 0.3095, 0.6473, 0.3442, 0.657, 0.3442, 0.703, 0.3095, 0.6932, 0.4729, 0.7474, 0.4729, 0.7926, 0.4395, 0.7929, 0.4395, 0.7477, 0.7913, 0.7446, 0.7913, 0.7897, 0.7579, 0.7894, 0.7579, 0.7442, 0.782, 0.04635, 0.8179, 0.04583, 0.8179, 0.083, 0.782, 0.08353, 0.8484, 0.5647, 0.8755, 0.5637, 0.8755, 0.6007, 0.8484, 0.6017, 0.8148, 0.3813, 0.7789, 0.3808, 0.7789, 0.3436, 0.8148, 0.3441, 0.8444, 0.7442, 0.8716, 0.7453, 0.8716, 0.7823, 0.8444, 0.7813, 0.8846, 0.3436, 0.8846, 0.3795, 0.8574, 0.3795, 0.8574, 0.3436, 0.3055, 0.09413, 0.3055, 0.13, 0.2784, 0.13, 0.2784, 0.09409, 0.1587, 0.7947, 0.1228, 0.7952, 0.1228, 0.7581, 0.1587, 0.7575, 0.1909, 0.843, 0.2181, 0.8419, 0.2181, 0.879, 0.1909, 0.88, 0.7806, 0.2533, 0.8165, 0.2539, 0.8165, 0.291, 0.7806, 0.2905, 0.8459, 0.1555, 0.8731, 0.1565, 0.8731, 0.1935, 0.8459, 0.1925, 0.3998, 0.8429, 0.3998, 0.8788, 0.3727, 0.8788, 0.3727, 0.8429, 0.2389, 0.13, 0.2389, 0.09409, 0.266, 0.09413, 0.266, 0.13, 0.5451, 0.6847, 0.4999, 0.6853, 0.4999, 0.6395, 0.5451, 0.6389, 0.1909, 0.6538, 0.2256, 0.6636, 0.2256, 0.7095, 0.1909, 0.6997, 0.1681, 0.6747, 0.1228, 0.674, 0.1228, 0.6282, 0.1681, 0.6289, 0.3727, 0.6531, 0.4074, 0.6433, 0.4074, 0.6893, 0.3727, 0.699, 0.6443, 0.7838, 0.6443, 0.7386, 0.6777, 0.7389, 0.6777, 0.7841, 0.2389, 0.7867, 0.2389, 0.7416, 0.2724, 0.7412, 0.2724, 0.7864, 0.6603, 0.9083, 0.6603, 0.9347, 0.6443, 0.935, 0.6443, 0.9086, 0.4374, 0.1274, 0.4253, 0.1275, 0.4253, 0.1123, 0.4374, 0.1122, 0.6027, 0.9343, 0.6027, 0.9078, 0.6187, 0.9081, 0.6187, 0.9345, 0.9613, 0.07275, 0.9734, 0.07277, 0.9734, 0.08793, 0.9613, 0.08791, 0.9598, 0.7509, 0.9598, 0.7272, 0.9719, 0.7272, 0.9719, 0.7509, 0.9719, 0.7633, 0.9719, 0.7871, 0.9598, 0.787, 0.9598, 0.7633, 0.8678, 0.8988, 0.8678, 0.871, 0.8931, 0.8714, 0.8931, 0.8992, 0.9869, 0.05388, 0.9802, 0.05387, 0.9802, 0.02873, 0.9869, 0.02873, 0.2389, 0.8894, 0.2389, 0.8616, 0.2642, 0.8613, 0.2642, 0.889, 0.98, 0.1004, 0.9866, 0.1004, 0.9866, 0.1256, 0.98, 0.1256, 0.827, 0.1431, 0.827, 0.1153, 0.8336, 0.1153, 0.8336, 0.1431, 0.9724, 0.6368, 0.9724, 0.6646, 0.9658, 0.6646, 0.9658, 0.6368, 0.9362, 0.6464, 0.9362, 0.6774, 0.9202, 0.6771, 0.9202, 0.6462, 0.9948, 0.9906, 0.9757, 0.9906, 0.9757, 0.9689, 0.9948, 0.9689, 0.5735, 0.902, 0.5735, 0.933, 0.5575, 0.9332, 0.5575, 0.9023, 0.1607, 0.9715, 0.1691, 0.9715, 0.1691, 0.9874, 0.1607, 0.9874, 0.03251, 0.9515, 0.03251, 0.9205, 0.0409, 0.9205, 0.0409, 0.9515, 0.9635, 0.871, 0.9635, 0.902, 0.9551, 0.902, 0.9551, 0.871, 0.8036, 0.8912, 0.8036, 0.8634, 0.8289, 0.8638, 0.8289, 0.8916, 0.9895, 0.4512, 0.9833, 0.4512, 0.9833, 0.4261, 0.9895, 0.4261, 0.7579, 0.8923, 0.7579, 0.8645, 0.7832, 0.8641, 0.7832, 0.8919, 0.9872, 0.4128, 0.9809, 0.4128, 0.9809, 0.3877, 0.9872, 0.3877, 0.9659, 0.7148, 0.9659, 0.687, 0.9721, 0.687, 0.9721, 0.7148, 0.9763, 0.2743, 0.9763, 0.3021, 0.9701, 0.3021, 0.9701, 0.2743, 0.4592, 0.8677, 0.4592, 0.8955, 0.434, 0.8951, 0.434, 0.8673, 0.983, 0.9343, 0.9892, 0.9343, 0.9892, 0.9594, 0.983, 0.9594, 0.1228, 0.8886, 0.1228, 0.8608, 0.1481, 0.8604, 0.1481, 0.8882, 0.988, 0.2189, 0.9817, 0.2189, 0.9817, 0.1938, 0.988, 0.1938, 0.9689, 0.5111, 0.9689, 0.4833, 0.9752, 0.4833, 0.9752, 0.5111, 0.9689, 0.5513, 0.9689, 0.5235, 0.9752, 0.5235, 0.9752, 0.5513, 0.8695, 0.5442, 0.8695, 0.5036, 0.8897, 0.5039, 0.8897, 0.5445, 0.9893, 0.7784, 0.9843, 0.78, 0.9843, 0.7597, 0.9893, 0.7582, 0.3297, 0.8534, 0.3297, 0.8939, 0.3095, 0.8942, 0.3095, 0.8537, 0.7912, 0.9793, 0.7862, 0.9778, 0.7862, 0.9575, 0.7912, 0.9591, 0.9475, 0.4667, 0.9475, 0.4261, 0.9523, 0.4261, 0.9523, 0.4666, 0.7862, 0.9452, 0.7862, 0.9046, 0.791, 0.9047, 0.791, 0.9452, 0.07372, 0.8575, 0.07372, 0.898, 0.05358, 0.8977, 0.05358, 0.8572, 0.5846, 0.9455, 0.5896, 0.9472, 0.5896, 0.9674, 0.5846, 0.9657, 0.7138, 0.895, 0.7138, 0.8545, 0.7339, 0.8542, 0.7339, 0.8947, 0.3707, 0.5548, 0.3657, 0.5564, 0.3657, 0.5362, 0.3707, 0.5346, 0.9534, 0.6368, 0.9534, 0.6774, 0.9486, 0.6773, 0.9486, 0.6368, 0.9565, 0.4833, 0.9565, 0.5239, 0.9517, 0.5239, 0.9517, 0.4834, 0.03151, 0.8256, 0.03151, 0.866, 0.006181, 0.866, 0.006181, 0.8255, 0.9825, 0.8963, 0.9759, 0.8963, 0.9759, 0.871, 0.9825, 0.871, 0.1228, 0.8481, 0.1228, 0.8076, 0.1481, 0.8076, 0.1481, 0.848, 0.9788, 0.3436, 0.9854, 0.3436, 0.9854, 0.3688, 0.9788, 0.3688, 0.9421, 0.1403, 0.9421, 0.1004, 0.9487, 0.1004, 0.9487, 0.1403, 0.9441, 0.2466, 0.9441, 0.2068, 0.9508, 0.2068, 0.9508, 0.2466, 0.8318, 0.5441, 0.8318, 0.5036, 0.8571, 0.5037, 0.8571, 0.5442, 0.2257, 0.9807, 0.2191, 0.9807, 0.2191, 0.9555, 0.2257, 0.9555, 0.6027, 0.8458, 0.6027, 0.8054, 0.628, 0.8053, 0.628, 0.8458, 0.9855, 0.8265, 0.9789, 0.8265, 0.9789, 0.8013, 0.9855, 0.8013, 0.9439, 0.6036, 0.9439, 0.5637, 0.9505, 0.5637, 0.9505, 0.6035, 0.9441, 0.1944, 0.9441, 0.1546, 0.9508, 0.1546, 0.9508, 0.1944, 0.902, 0.1006, 0.902, 0.1412, 0.8859, 0.1409, 0.8859, 0.1004, 0.9446, 0.3144, 0.9606, 0.3144, 0.9606, 0.3304, 0.9446, 0.3304, 0.6776, 0.8994, 0.6776, 0.8589, 0.6937, 0.8586, 0.6937, 0.8992, 0.8779, 0.6168, 0.8939, 0.6168, 0.8939, 0.6328, 0.8779, 0.6328, 0.2766, 0.9018, 0.2766, 0.8613, 0.2925, 0.8613, 0.2925, 0.9018, 0.9039, 0.5637, 0.9039, 0.6042, 0.8879, 0.6042, 0.8879, 0.5637, 0.7387, 0.04583, 0.7387, 0.1039, 0.7067, 0.104, 0.7067, 0.04594, 0.9666, 0.833, 0.96, 0.833, 0.96, 0.8013, 0.9666, 0.8013, 0.271, 0.6708, 0.271, 0.7289, 0.2389, 0.7288, 0.2389, 0.6707, 0.9613, 0.02873, 0.9679, 0.02874, 0.9679, 0.06041, 0.9613, 0.0604, 0.3657, 0.5222, 0.3657, 0.466, 0.3722, 0.466, 0.3722, 0.5222, 0.6948, 0.7794, 0.6948, 0.7231, 0.7014, 0.7232, 0.7014, 0.7794, 0.1228, 0.7452, 0.1228, 0.6871, 0.1549, 0.687, 0.1549, 0.7451, 0.9664, 0.3753, 0.9599, 0.3753, 0.9599, 0.3436, 0.9664, 0.3436, 0.4395, 0.735, 0.4395, 0.6769, 0.4716, 0.677, 0.4716, 0.7351, 0.9676, 0.1321, 0.961, 0.1321, 0.961, 0.1004, 0.9676, 0.1004, 0.3554, 0.7153, 0.3554, 0.7715, 0.3488, 0.7716, 0.3488, 0.7153, 0.9035, 0.3436, 0.9035, 0.3999, 0.8969, 0.3999, 0.8969, 0.3436, 0.8026, 0.4973, 0.8026, 0.5551, 0.7781, 0.5545, 0.7781, 0.4968, 0.9577, 0.3021, 0.9446, 0.3021, 0.9446, 0.2781, 0.9577, 0.2781, 0.2817, 0.5606, 0.2817, 0.5028, 0.3063, 0.5023, 0.3063, 0.56, 0.8413, 0.9219, 0.8544, 0.9219, 0.8544, 0.9459, 0.8413, 0.9459, 0.2833, 0.7281, 0.2833, 0.6707, 0.2964, 0.6707, 0.2964, 0.7281, 0.8809, 0.8013, 0.8809, 0.8587, 0.8678, 0.8587, 0.8678, 0.8013, 0.5575, 0.5348, 0.5575, 0.4382, 0.5879, 0.4389, 0.5879, 0.5355, 0.915, 0.7303, 0.896, 0.7303, 0.896, 0.7005, 0.915, 0.7005, 0.5799, 0.04583, 0.5799, 0.1424, 0.5495, 0.1431, 0.5495, 0.04653, 0.0252, 0.9082, 0.006181, 0.9082, 0.006181, 0.8784, 0.0252, 0.8784, 0.63, 0.3483, 0.63, 0.2524, 0.649, 0.2524, 0.649, 0.3483, 0.6697, 0.5478, 0.6697, 0.6438, 0.6507, 0.6438, 0.6507, 0.5478, 0.7781, 0.6252, 0.7781, 0.5674, 0.8026, 0.568, 0.8026, 0.6257, 0.9535, 0.7148, 0.9404, 0.7148, 0.9404, 0.6908, 0.9535, 0.6908, 0.7781, 0.4844, 0.7781, 0.4267, 0.8026, 0.4261, 0.8026, 0.4839, 0.5377, 0.9494, 0.5246, 0.9494, 0.5246, 0.9254, 0.5377, 0.9254, 0.5436, 0.8136, 0.5436, 0.8709, 0.5305, 0.8709, 0.5305, 0.8136, 0.8736, 0.04583, 0.8736, 0.1032, 0.8605, 0.1032, 0.8605, 0.04584, 0.2389, 0.5989, 0.2389, 0.5023, 0.2694, 0.503, 0.2694, 0.5996, 0.5436, 0.913, 0.5246, 0.913, 0.5246, 0.8833, 0.5436, 0.8833, 0.5363, 0.3497, 0.5363, 0.2531, 0.5667, 0.2524, 0.5667, 0.349, 0.9045, 0.2399, 0.8855, 0.2399, 0.8855, 0.2101, 0.9045, 0.21, 0.657, 0.04584, 0.657, 0.1418, 0.6379, 0.1418, 0.6379, 0.04583, 0.6673, 0.4382, 0.6673, 0.5341, 0.6483, 0.5341, 0.6483, 0.4382, 0.4952, 0.2532, 0.4952, 0.3212, 0.4401, 0.3204, 0.4401, 0.2524, 0.4833, 0.6646, 0.4395, 0.6646, 0.4395, 0.6097, 0.4833, 0.6097, 0.4395, 0.4259, 0.4395, 0.3579, 0.4947, 0.3571, 0.4947, 0.4251, 0.09739, 0.6514, 0.05358, 0.6514, 0.05358, 0.5965, 0.09739, 0.5965, 0.05358, 0.5841, 0.05358, 0.5162, 0.09739, 0.5162, 0.09739, 0.5841, 0.5495, 0.2235, 0.5495, 0.1555, 0.5933, 0.1555, 0.5933, 0.2235, 0.1846, 0.4368, 0.1228, 0.4368, 0.1228, 0.3751, 0.1846, 0.3751, 0.2389, 0.4899, 0.2389, 0.4282, 0.3004, 0.4283, 0.3004, 0.4899, 0.06799, 0.3681, 0.06799, 0.4298, 0.006181, 0.4298, 0.006181, 0.3681, 0.501, 0.4382, 0.501, 0.4999, 0.4395, 0.4999, 0.4395, 0.4382, 0.006181, 0.4421, 0.06668, 0.4421, 0.06668, 0.5038, 0.006181, 0.5038, 0.5084, 0.2054, 0.4479, 0.2054, 0.4479, 0.1437, 0.5084, 0.1437, 0.4999, 0.8575, 0.4999, 0.7956, 0.5148, 0.7958, 0.5148, 0.8577, 0.9202, 0.4592, 0.9202, 0.4261, 0.9351, 0.4261, 0.9351, 0.4592, 0.3429, 0.8527, 0.3429, 0.7908, 0.3579, 0.7906, 0.3579, 0.8524, 0.9168, 0.2399, 0.9168, 0.2068, 0.9318, 0.2068, 0.9318, 0.2399, 0.006181, 0.6755, 0.006181, 0.6136, 0.03936, 0.6136, 0.03936, 0.6755, 0.6868, 0.1555, 0.6868, 0.2174, 0.6537, 0.2174, 0.6537, 0.1555, 0.4395, 0.5123, 0.4745, 0.513, 0.4745, 0.5974, 0.4395, 0.5966, 0.7411, 0.4262, 0.7657, 0.4261, 0.7657, 0.4963, 0.7411, 0.4964, 0.006181, 0.5169, 0.04122, 0.5162, 0.04122, 0.6005, 0.006181, 0.6013, 0.7411, 0.5087, 0.7657, 0.5088, 0.7657, 0.5786, 0.7411, 0.5785, 0.7728, 0.03251, 0.7728, 0.00623, 0.7974, 0.006169, 0.7974, 0.03245, 0.8051, 0.3034, 0.8051, 0.3297, 0.7806, 0.3296, 0.7806, 0.3034, 0.3833, 0.007064, 0.3833, 0.08877, 0.3216, 0.08788, 0.3216, 0.006169, 0.3095, 0.5736, 0.3533, 0.5736, 0.3533, 0.6349, 0.3095, 0.6349, 0.1845, 0.2802, 0.1845, 0.3619, 0.1228, 0.3628, 0.1228, 0.2811, 0.3727, 0.5696, 0.4165, 0.5696, 0.4165, 0.631, 0.3727, 0.631, 0.4509, 0.08788, 0.4509, 0.00617, 0.4948, 0.006169, 0.4948, 0.08787, 0.1666, 0.4492, 0.1666, 0.5309, 0.1228, 0.5309, 0.1228, 0.4492, 0.5791, 0.2524, 0.6176, 0.2525, 0.6176, 0.3251, 0.5791, 0.325, 0.7721, 0.1555, 0.7931, 0.1555, 0.7931, 0.2275, 0.7721, 0.2275, 0.1613, 0.6158, 0.1228, 0.6159, 0.1228, 0.5433, 0.1613, 0.5432, 0.6027, 0.721, 0.6236, 0.7211, 0.6236, 0.793, 0.6027, 0.7929, 0.6027, 0.8955, 0.6027, 0.8582, 0.6236, 0.8582, 0.6236, 0.8955, 0.6443, 0.8959, 0.6443, 0.8586, 0.6652, 0.8586, 0.6652, 0.896, 0.04121, 0.9848, 0.03251, 0.9849, 0.03251, 0.964, 0.04121, 0.9638, 0.8842, 0.03098, 0.8842, 0.006169, 0.9051, 0.006737, 0.9051, 0.03155, 0.5333, 0.9829, 0.5246, 0.9827, 0.5246, 0.9618, 0.5333, 0.9619, 0.9129, 0.3037, 0.9129, 0.3285, 0.8919, 0.329, 0.8919, 0.3042, 0.9175, 0.006169, 0.926, 0.007772, 0.926, 0.03344, 0.9175, 0.03184, 0.962, 0.9359, 0.9706, 0.9343, 0.9706, 0.96, 0.962, 0.9616, 0.7604, 0.006538, 0.7604, 0.03218, 0.735, 0.03181, 0.735, 0.006169, 0.8346, 0.03144, 0.8097, 0.03212, 0.8097, 0.006844, 0.8346, 0.006169, 0.7067, 0.1424, 0.7067, 0.1167, 0.7321, 0.1163, 0.7321, 0.142, 0.8459, 0.1172, 0.8708, 0.1178, 0.8708, 0.1431, 0.8459, 0.1425, 0.8712, 0.2059, 0.8712, 0.2316, 0.8459, 0.2363, 0.8459, 0.2106, 0.8836, 0.7052, 0.8836, 0.7309, 0.8583, 0.7262, 0.8583, 0.7005, 0.6471, 0.03304, 0.6214, 0.03341, 0.6214, 0.006542, 0.6471, 0.006169, 0.4981, 0.9128, 0.5121, 0.9124, 0.5121, 0.9392, 0.4981, 0.9395, 0.609, 0.03341, 0.5834, 0.03304, 0.5834, 0.006169, 0.609, 0.006542, 0.9194, 0.9411, 0.9055, 0.9408, 0.9055, 0.914, 0.9194, 0.9144, 0.8678, 0.9399, 0.8678, 0.9142, 0.882, 0.9115, 0.882, 0.9372, 0.05358, 0.9361, 0.05358, 0.9104, 0.06778, 0.913, 0.06778, 0.9387, 0.2766, 0.9742, 0.2766, 0.9536, 0.2859, 0.9537, 0.2859, 0.9744, 0.624, 0.534, 0.6192, 0.5342, 0.6192, 0.5248, 0.624, 0.5247, 0.3523, 0.9549, 0.3523, 0.9756, 0.3429, 0.9757, 0.3429, 0.955, 0.6709, 0.2297, 0.6758, 0.2298, 0.6758, 0.2392, 0.6709, 0.239, 0.9907, 0.06629, 0.9907, 0.08701, 0.9858, 0.08793, 0.9858, 0.06721, 0.9847, 0.6575, 0.9847, 0.6368, 0.9897, 0.6377, 0.9897, 0.6584, 0.0593, 0.9796, 0.0593, 0.9921, 0.05358, 0.9921, 0.05358, 0.9795, 0.4869, 0.7336, 0.4839, 0.7337, 0.4839, 0.728, 0.4869, 0.7279, 0.6084, 0.9796, 0.6084, 0.9922, 0.6027, 0.9923, 0.6027, 0.9797, 0.8283, 0.7244, 0.8313, 0.7245, 0.8313, 0.7302, 0.8283, 0.7301, 0.182, 0.4492, 0.182, 0.4618, 0.179, 0.4623, 0.179, 0.4497, 0.179, 0.5128, 0.179, 0.5002, 0.182, 0.5008, 0.182, 0.5134, 0.07738, 0.9796, 0.07738, 0.9921, 0.07166, 0.9921, 0.07166, 0.9795, 0.815, 0.6266, 0.8179, 0.6266, 0.8179, 0.6322, 0.815, 0.6323, 0.4578, 0.9794, 0.4578, 0.992, 0.452, 0.9921, 0.452, 0.9795, 0.8175, 0.3239, 0.8205, 0.324, 0.8205, 0.3297, 0.8175, 0.3296, 0.487, 0.6769, 0.487, 0.6895, 0.4839, 0.6901, 0.4839, 0.6775, 0.179, 0.4873, 0.179, 0.4747, 0.182, 0.4752, 0.182, 0.4879, 0.9149, 0.9536, 0.9149, 0.9743, 0.9055, 0.9741, 0.9055, 0.9535, 0.6585, 0.239, 0.6537, 0.2392, 0.6537, 0.2298, 0.6585, 0.2297, 0.8413, 0.9791, 0.8413, 0.9584, 0.8507, 0.9583, 0.8507, 0.9789, 0.8632, 0.4899, 0.8583, 0.4897, 0.8583, 0.4804, 0.8632, 0.4805, 0.9846, 0.6238, 0.9846, 0.603, 0.9896, 0.6021, 0.9896, 0.6228, 0.9845, 0.7077, 0.9845, 0.687, 0.9894, 0.6879, 0.9894, 0.7087, 0.9323, 0.2781, 0.9323, 0.3277, 0.9252, 0.329, 0.9252, 0.2794, 0.9212, 0.8013, 0.9282, 0.8026, 0.9282, 0.8522, 0.9212, 0.8509, 0.8357, 0.8016, 0.8555, 0.8013, 0.8555, 0.8508, 0.8357, 0.8511, 0.3783, 0.9677, 0.3783, 0.9874, 0.3713, 0.9872, 0.3713, 0.9676, 0.8036, 0.8013, 0.8234, 0.8016, 0.8234, 0.8511, 0.8036, 0.8508, 0.9357, 0.9885, 0.9357, 0.9689, 0.9426, 0.9687, 0.9426, 0.9883, 0.9323, 0.5343, 0.9323, 0.4847, 0.9393, 0.4833, 0.9393, 0.533, 0.9357, 0.871, 0.9427, 0.8723, 0.9427, 0.922, 0.9357, 0.9206, 0.7579, 0.8023, 0.7776, 0.802, 0.7776, 0.8515, 0.7579, 0.8518, 0.9858, 0.839, 0.9858, 0.8587, 0.9789, 0.8585, 0.9789, 0.8389, 0.4592, 0.855, 0.4395, 0.8547, 0.4395, 0.8052, 0.4592, 0.8055, 0.1896, 0.9886, 0.1896, 0.969, 0.1965, 0.9688, 0.1965, 0.9884, 0.846, 0.6547, 0.846, 0.709, 0.8318, 0.7116, 0.8318, 0.6574, 0.09094, 0.8032, 0.1051, 0.8059, 0.1051, 0.8602, 0.09094, 0.8575, 0.3727, 0.7202, 0.3945, 0.7198, 0.3996, 0.7198, 0.3996, 0.7739, 0.3727, 0.7743, 0.2766, 0.9409, 0.2766, 0.9141, 0.2905, 0.9145, 0.2905, 0.9412, 0.3095, 0.7153, 0.3364, 0.7157, 0.3364, 0.7698, 0.3312, 0.7697, 0.3095, 0.7694, 0.6614, 0.3567, 0.6614, 0.3423, 0.6697, 0.3407, 0.6697, 0.3552, 0.8136, 0.4077, 0.8085, 0.4076, 0.8084, 0.3936, 0.8136, 0.3938, 0.9497, 0.9343, 0.9497, 0.956, 0.9357, 0.9564, 0.9357, 0.9347, 0.3095, 0.7694, 0.3312, 0.7697, 0.3312, 0.7782, 0.3095, 0.7779, 0.3945, 0.7198, 0.3727, 0.7202, 0.3727, 0.7117, 0.3945, 0.7114, 0.846, 0.6547, 0.8318, 0.6574, 0.8318, 0.6488, 0.846, 0.6462, 0.3092, 0.3062, 0.2389, 0.3072, 0.2389, 0.2326, 0.3092, 0.2316, 0.5829, 0.7152, 0.5575, 0.7152, 0.5575, 0.6409, 0.5829, 0.6409, 0.3092, 0.08176, 0.2389, 0.08074, 0.2389, 0.006169, 0.3092, 0.007188, 0.7077, 0.4179, 0.6823, 0.418, 0.6823, 0.3436, 0.7077, 0.3436, 0.6443, 0.7263, 0.6443, 0.6561, 0.6697, 0.6561, 0.6697, 0.7263, 0.7666, 0.3436, 0.7666, 0.4138, 0.7411, 0.4138, 0.7411, 0.3436, 0.3724, 0.348, 0.3216, 0.3487, 0.3216, 0.2531, 0.3724, 0.2524, 0.3533, 0.5612, 0.3216, 0.5612, 0.3216, 0.466, 0.3533, 0.466, 0.3724, 0.24, 0.3216, 0.2393, 0.3216, 0.1437, 0.3724, 0.1444, 0.1948, 0.4597, 0.2265, 0.4597, 0.2265, 0.555, 0.1948, 0.555, 0.1909, 0.7725, 0.1909, 0.7218, 0.2227, 0.7218, 0.2227, 0.7725, 0.7138, 0.7794, 0.7138, 0.7287, 0.7455, 0.7287, 0.7455, 0.7794, 0.8795, 0.2953, 0.8591, 0.2948, 0.8591, 0.2533, 0.8795, 0.2538, 0.3596, 0.9031, 0.3429, 0.9031, 0.3429, 0.865, 0.3596, 0.865, 0.7616, 0.6324, 0.7411, 0.6329, 0.7411, 0.5914, 0.7616, 0.5909, 0.8919, 0.2533, 0.9086, 0.2534, 0.9086, 0.2913, 0.8919, 0.2913, 0.6609, 0.9474, 0.6609, 0.9649, 0.6443, 0.9649, 0.6443, 0.9474, 0.7138, 0.9666, 0.7138, 0.9491, 0.7304, 0.9491, 0.7304, 0.9666, 0.3847, 0.3606, 0.4271, 0.3571, 0.4271, 0.4462, 0.3847, 0.4497, 0.5182, 0.7805, 0.4999, 0.7832, 0.4999, 0.7004, 0.5182, 0.6977, 0.364, 0.4536, 0.3216, 0.4502, 0.3216, 0.3611, 0.364, 0.3645, 0.7762, 0.7319, 0.7579, 0.7293, 0.7579, 0.6462, 0.7762, 0.6488, 0.815, 0.6142, 0.815, 0.5734, 0.836, 0.5637, 0.836, 0.6045, 0.3305, 0.8003, 0.3305, 0.8411, 0.3095, 0.8314, 0.3095, 0.7906, 0.5122, 0.5485, 0.5451, 0.5458, 0.5451, 0.6239, 0.5122, 0.6265, 0.7068, 0.6204, 0.682, 0.624, 0.682, 0.5515, 0.7068, 0.5478, 0.5903, 0.6285, 0.5575, 0.6258, 0.5575, 0.5478, 0.5903, 0.5505, 0.6796, 0.4382, 0.7044, 0.4417, 0.7044, 0.5145, 0.6796, 0.511, 0.8321, 0.7442, 0.8321, 0.7759, 0.8036, 0.789, 0.8036, 0.7574, 0.2194, 0.798, 0.2194, 0.8296, 0.1909, 0.8165, 0.1909, 0.7849, 0.3248, 0.9655, 0.3095, 0.9658, 0.3095, 0.9499, 0.3248, 0.9497, 0.9122, 0.778, 0.9122, 0.7443, 0.9281, 0.7442, 0.9281, 0.778, 0.0689, 0.9671, 0.05358, 0.9669, 0.05358, 0.9511, 0.0689, 0.9513, 0.3727, 0.9249, 0.3727, 0.8911, 0.3885, 0.8911, 0.3885, 0.9249, 0.9312, 0.3773, 0.9159, 0.3773, 0.9159, 0.3436, 0.9312, 0.3436, 0.9297, 0.1341, 0.9144, 0.1341, 0.9144, 0.1004, 0.9297, 0.1004, 0.6929, 0.968, 0.6776, 0.9682, 0.6776, 0.9523, 0.6929, 0.9521, 0.1909, 0.9261, 0.1909, 0.8923, 0.2067, 0.8923, 0.2067, 0.9261, 0.8678, 0.9522, 0.8831, 0.9525, 0.8831, 0.9683, 0.8678, 0.9681, 0.4009, 0.9249, 0.4009, 0.8911, 0.4167, 0.8911, 0.4167, 0.9249, 0.9162, 0.5637, 0.9315, 0.5637, 0.9315, 0.5974, 0.9162, 0.5974, 0.9296, 0.07956, 0.9142, 0.07957, 0.9142, 0.04583, 0.9296, 0.04583, 0.6256, 0.1239, 0.5923, 0.1264, 0.5923, 0.04827, 0.6256, 0.04583, 0.6943, 0.1218, 0.6693, 0.1183, 0.6693, 0.04583, 0.6943, 0.04925, 0.5791, 0.3374, 0.6124, 0.3399, 0.6124, 0.418, 0.5791, 0.4155, 0.6863, 0.3251, 0.6614, 0.3284, 0.6614, 0.2557, 0.6863, 0.2524, 0.4008, 0.7986, 0.4008, 0.8306, 0.3727, 0.8185, 0.3727, 0.7866, 0.8336, 0.1555, 0.8336, 0.1874, 0.8054, 0.1994, 0.8054, 0.1675, 0.4386, 0.09537, 0.3956, 0.09852, 0.3956, 0.009319, 0.4386, 0.006169, 0.7511, 0.04583, 0.7696, 0.04836, 0.7696, 0.1312, 0.7511, 0.1286, 0.4277, 0.3447, 0.3847, 0.3416, 0.3847, 0.2524, 0.4277, 0.2555, 0.7598, 0.2386, 0.7413, 0.241, 0.7413, 0.1579, 0.7598, 0.1555, 0.05358, 0.836, 0.05358, 0.7947, 0.07441, 0.8037, 0.07441, 0.8449, 0.7346, 0.7917, 0.7346, 0.833, 0.7138, 0.8419, 0.7138, 0.8006, 0.8788, 0.4681, 0.8583, 0.4676, 0.8583, 0.4261, 0.8788, 0.4266, 0.9078, 0.4642, 0.8911, 0.4642, 0.8911, 0.4261, 0.9078, 0.4261, 0.8788, 0.6877, 0.8583, 0.6882, 0.8583, 0.6467, 0.8788, 0.6462, 0.9078, 0.6842, 0.8912, 0.6842, 0.8912, 0.6462, 0.9078, 0.6462, 0.7571, 0.9653, 0.7571, 0.9478, 0.7738, 0.9477, 0.7738, 0.9652, 0.4506, 0.9496, 0.4506, 0.9671, 0.434, 0.967, 0.434, 0.9495, 0.2897, 0.4152, 0.2389, 0.4159, 0.2389, 0.3203, 0.2897, 0.3196, 0.4165, 0.5572, 0.3847, 0.5572, 0.3847, 0.462, 0.4165, 0.462, 0.4356, 0.24, 0.3847, 0.2393, 0.3847, 0.1437, 0.4356, 0.1444, 0.5133, 0.4382, 0.5451, 0.4382, 0.5451, 0.5335, 0.5133, 0.5335, 0.5575, 0.7782, 0.5575, 0.7275, 0.5892, 0.7275, 0.5892, 0.7782, 0.08532, 0.7317, 0.08532, 0.7824, 0.05358, 0.7824, 0.05358, 0.7317, 0.07647, 0.3547, 0.006181, 0.3557, 0.006181, 0.2812, 0.07647, 0.2802, 0.7075, 0.7107, 0.682, 0.7106, 0.682, 0.6364, 0.7075, 0.6364, 0.2389, 0.1437, 0.3092, 0.1447, 0.3092, 0.2193, 0.2389, 0.2183, 0.6027, 0.6344, 0.6281, 0.6344, 0.6281, 0.7087, 0.6027, 0.7087, 0.7455, 0.6462, 0.7455, 0.7163, 0.7201, 0.7163, 0.7201, 0.6462, 0.03159, 0.6878, 0.03159, 0.758, 0.006181, 0.758, 0.006181, 0.6878, 0.09094, 0.9612, 0.09967, 0.9611, 0.09967, 0.9821, 0.09094, 0.9822, 0.1438, 0.9009, 0.1438, 0.9258, 0.1228, 0.9263, 0.1228, 0.9014, 0.006181, 0.96, 0.01491, 0.9601, 0.01491, 0.9811, 0.006181, 0.981, 0.2599, 0.9022, 0.2599, 0.927, 0.2389, 0.9266, 0.2389, 0.9017, 0.9715, 0.5892, 0.9629, 0.5906, 0.9629, 0.5651, 0.9715, 0.5637, 0.9631, 0.1546, 0.9718, 0.1559, 0.9718, 0.1814, 0.9631, 0.1801, 0.7227, 0.006537, 0.7227, 0.03224, 0.6972, 0.03187, 0.6972, 0.006169, 0.8469, 0.006169, 0.8718, 0.006764, 0.8718, 0.03204, 0.8469, 0.03144, 0.6595, 0.03224, 0.6595, 0.006537, 0.6849, 0.006169, 0.6849, 0.03187, 0.4965, 0.8995, 0.4716, 0.9001, 0.4716, 0.8748, 0.4965, 0.8742, 0.5575, 0.8857, 0.5575, 0.8599, 0.5827, 0.8639, 0.5827, 0.8897, 0.3576, 0.131, 0.3576, 0.1052, 0.3829, 0.1012, 0.3829, 0.1269, 0.5452, 0.006542, 0.571, 0.006169, 0.571, 0.03304, 0.5452, 0.03341, 0.3569, 0.9426, 0.3429, 0.9422, 0.3429, 0.9155, 0.3569, 0.9158, 0.5071, 0.006169, 0.5329, 0.006541, 0.5329, 0.03341, 0.5071, 0.03304, 0.1049, 0.9484, 0.09094, 0.9488, 0.09094, 0.922, 0.1049, 0.9217, 0.4858, 0.9147, 0.4858, 0.9404, 0.4716, 0.9382, 0.4716, 0.9124, 0.6776, 0.9398, 0.6776, 0.914, 0.6918, 0.9117, 0.6918, 0.9375, 0.9723, 0.603, 0.9723, 0.6238, 0.9629, 0.6236, 0.9629, 0.6029, 0.9556, 0.006169, 0.9605, 0.006285, 0.9605, 0.01562, 0.9556, 0.0155, 0.481, 0.9528, 0.481, 0.9735, 0.4716, 0.9736, 0.4716, 0.9529, 0.8271, 0.9891, 0.8222, 0.9892, 0.8222, 0.9799, 0.8271, 0.9797, 0.9875, 0.538, 0.9875, 0.5172, 0.9925, 0.518, 0.9925, 0.5388, 0.1421, 0.9905, 0.1421, 0.9697, 0.147, 0.969, 0.147, 0.9897, 0.9759, 0.9212, 0.9759, 0.9086, 0.9816, 0.9087, 0.9816, 0.9213, 0.8303, 0.6266, 0.8333, 0.6266, 0.8333, 0.6323, 0.8303, 0.6322, 0.434, 0.9921, 0.434, 0.9795, 0.4397, 0.9794, 0.4397, 0.992, 0.8962, 0.8562, 0.8933, 0.8562, 0.8933, 0.8506, 0.8962, 0.8505, 0.9149, 0.4892, 0.9149, 0.4766, 0.9179, 0.4771, 0.9179, 0.4897, 0.5118, 0.8742, 0.5118, 0.8869, 0.5088, 0.8873, 0.5088, 0.8747, 0.9657, 0.8455, 0.9657, 0.8581, 0.96, 0.858, 0.96, 0.8454, 0.8328, 0.3239, 0.8358, 0.324, 0.8358, 0.3297, 0.8328, 0.3296, 0.9309, 0.2531, 0.9309, 0.2657, 0.9252, 0.2658, 0.9252, 0.2531, 0.8785, 0.4861, 0.8756, 0.4862, 0.8756, 0.4805, 0.8785, 0.4804, 0.4839, 0.7151, 0.4839, 0.7024, 0.487, 0.7029, 0.487, 0.7155, 0.5888, 0.902, 0.5888, 0.9147, 0.5858, 0.9152, 0.5858, 0.9025, 0.5075, 0.952, 0.5075, 0.9727, 0.4981, 0.9726, 0.4981, 0.9519, 0.9384, 0.006169, 0.9433, 0.006285, 0.9433, 0.01562, 0.9384, 0.0155, 0.1673, 0.7079, 0.1673, 0.6872, 0.1766, 0.687, 0.1766, 0.7077, 0.9729, 0.006276, 0.9778, 0.006169, 0.9778, 0.01551, 0.9729, 0.01562, 0.9875, 0.5041, 0.9875, 0.4833, 0.9925, 0.4841, 0.9925, 0.5049, 0.263, 0.9697, 0.263, 0.9905, 0.2581, 0.9913, 0.2581, 0.9705, 0.9474, 0.7283, 0.9474, 0.778, 0.9404, 0.7769, 0.9404, 0.7272, 0.9476, 0.851, 0.9406, 0.8522, 0.9406, 0.8024, 0.9476, 0.8013, 0.664, 0.846, 0.6443, 0.8463, 0.6443, 0.7967, 0.664, 0.7964, 0.991, 0.1546, 0.991, 0.1742, 0.9841, 0.1744, 0.9841, 0.1547, 0.2389, 0.799, 0.2586, 0.7993, 0.2586, 0.8489, 0.2389, 0.8486, 0.1297, 0.9691, 0.1297, 0.9887, 0.1228, 0.9886, 0.1228, 0.969, 0.9419, 0.07844, 0.9419, 0.02873, 0.9489, 0.02985, 0.9489, 0.07957, 0.2191, 0.8935, 0.2261, 0.8923, 0.2261, 0.942, 0.2191, 0.9432, 0.6961, 0.846, 0.6764, 0.8463, 0.6764, 0.7967, 0.6961, 0.7964, 0.9911, 0.2362, 0.9911, 0.2558, 0.9842, 0.256, 0.9842, 0.2364, 0.2907, 0.8489, 0.271, 0.8486, 0.271, 0.799, 0.2907, 0.7993, 0.9908, 0.5639, 0.9908, 0.5835, 0.9839, 0.5833, 0.9839, 0.5637, 0.8318, 0.4805, 0.8318, 0.4261, 0.846, 0.4284, 0.846, 0.4828, 0.4716, 0.8075, 0.4858, 0.8052, 0.4858, 0.8596, 0.4716, 0.8619, 0.5363, 0.3709, 0.5581, 0.3705, 0.5632, 0.3705, 0.5632, 0.4247, 0.5363, 0.4251, 0.02015, 0.9205, 0.02015, 0.9473, 0.006181, 0.9476, 0.006181, 0.9209, 0.7413, 0.2533, 0.7682, 0.2537, 0.7682, 0.308, 0.763, 0.3079, 0.7413, 0.3076, 0.9646, 0.9753, 0.9646, 0.9896, 0.9562, 0.9882, 0.9562, 0.9739, 0.9887, 0.2744, 0.9938, 0.2743, 0.9938, 0.2883, 0.9887, 0.2884, 0.1746, 0.9374, 0.1746, 0.9591, 0.1607, 0.9588, 0.1607, 0.9372, 0.7413, 0.3076, 0.763, 0.3079, 0.763, 0.3164, 0.7413, 0.3161, 0.5581, 0.3705, 0.5363, 0.3709, 0.5363, 0.3623, 0.5581, 0.362, 0.8318, 0.4805, 0.846, 0.4828, 0.846, 0.4913, 0.8318, 0.489, 0.4957, 0.625, 0.4957, 0.6097, 0.4993, 0.6097, 0.4993, 0.625, 0.4132, 0.8466, 0.4132, 0.7866, 0.4259, 0.7873, 0.4259, 0.8473, 0.4401, 0.3335, 0.4487, 0.3335, 0.4487, 0.3437, 0.4401, 0.3438, 0.4869, 0.5729, 0.4869, 0.5129, 0.4997, 0.5123, 0.4997, 0.5722, 0.4611, 0.3335, 0.4698, 0.3335, 0.4698, 0.3437, 0.4611, 0.3437, 0.2877, 0.7866, 0.2877, 0.7405, 0.2964, 0.7404, 0.2964, 0.7865, 0.8499, 0.8634, 0.8499, 0.9095, 0.8413, 0.9095, 0.8413, 0.8634, 0.9025, 0.4768, 0.9025, 0.4892, 0.8911, 0.4889, 0.8911, 0.4766, 0.6273, 0.9796, 0.6273, 0.9909, 0.6208, 0.9909, 0.6208, 0.9796, 0.9729, 0.327, 0.9729, 0.3147, 0.9843, 0.3144, 0.9843, 0.3268, 0.4869, 0.5965, 0.4869, 0.5852, 0.4935, 0.5852, 0.4935, 0.5965, 0.4821, 0.3335, 0.4887, 0.3335, 0.4887, 0.3432, 0.4821, 0.3432, 0.6068, 0.5344, 0.6003, 0.5344, 0.6003, 0.5247, 0.6068, 0.5247, 0.4503, 0.9368, 0.434, 0.9372, 0.434, 0.9082, 0.4503, 0.9078, 0.7348, 0.9938, 0.7348, 0.9789, 0.7435, 0.979, 0.7435, 0.9938, 0.7138, 0.9073, 0.7301, 0.9077, 0.7301, 0.9367, 0.7138, 0.9363, 0.7571, 0.9926, 0.7571, 0.9776, 0.7658, 0.9776, 0.7658, 0.9925, 0.9599, 0.3877, 0.9685, 0.3877, 0.9685, 0.4124, 0.9599, 0.4124, 0.9718, 0.2609, 0.9631, 0.2609, 0.9631, 0.2362, 0.9718, 0.2362, 0.5208, 0.2054, 0.5208, 0.04622, 0.5371, 0.04583, 0.5371, 0.205, 0.3182, 0.993, 0.3095, 0.9931, 0.3095, 0.9781, 0.3182, 0.9781, 0.5239, 0.2528, 0.5239, 0.412, 0.5076, 0.4116, 0.5076, 0.2524, 0.7138, 0.9789, 0.7224, 0.979, 0.7224, 0.9938, 0.7138, 0.9938, 0.7201, 0.6339, 0.7201, 0.4981, 0.7288, 0.4981, 0.7288, 0.6338, 0.7289, 0.1555, 0.7289, 0.2912, 0.7202, 0.2912, 0.7202, 0.1555, 0.08883, 0.4473, 0.08883, 0.2805, 0.1052, 0.2802, 0.1052, 0.4469, 0.653, 0.9921, 0.6443, 0.9922, 0.6443, 0.9772, 0.653, 0.9772, 0.2102, 0.4469, 0.2102, 0.2802, 0.2265, 0.2806, 0.2265, 0.4473, 0.5575, 0.9783, 0.5661, 0.9783, 0.5661, 0.9932, 0.5575, 0.9932, 0.6992, 0.2976, 0.6992, 0.1555, 0.7079, 0.1555, 0.7079, 0.2976, 0.7201, 0.4858, 0.7201, 0.3436, 0.7288, 0.3436, 0.7288, 0.4858, 0.5575, 0.7906, 0.5753, 0.7906, 0.5753, 0.8476, 0.5575, 0.8475, 0.4957, 0.625, 0.4957, 0.6097, 0.4993, 0.6097, 0.4993, 0.625, 0.4132, 0.8466, 0.4132, 0.7866, 0.4259, 0.7873, 0.4259, 0.8473, 0.4401, 0.3335, 0.4487, 0.3335, 0.4487, 0.3437, 0.4401, 0.3438, 0.4869, 0.5729, 0.4869, 0.5129, 0.4997, 0.5123, 0.4997, 0.5722, 0.4611, 0.3335, 0.4698, 0.3335, 0.4698, 0.3437, 0.4611, 0.3437, 0.2877, 0.7866, 0.2877, 0.7405, 0.2964, 0.7404, 0.2964, 0.7865, 0.8499, 0.8634, 0.8499, 0.9095, 0.8413, 0.9095, 0.8413, 0.8634, 0.9025, 0.4768, 0.9025, 0.4892, 0.8911, 0.4889, 0.8911, 0.4766, 0.6273, 0.9796, 0.6273, 0.9909, 0.6208, 0.9909, 0.6208, 0.9796, 0.9729, 0.327, 0.9729, 0.3147, 0.9843, 0.3144, 0.9843, 0.3268, 0.4869, 0.5965, 0.4869, 0.5852, 0.4935, 0.5852, 0.4935, 0.5965, 0.4821, 0.3335, 0.4887, 0.3335, 0.4887, 0.3432, 0.4821, 0.3432, 0.6068, 0.5344, 0.6003, 0.5344, 0.6003, 0.5247, 0.6068, 0.5247, 0.4503, 0.9368, 0.434, 0.9372, 0.434, 0.9082, 0.4503, 0.9078, 0.7348, 0.9938, 0.7348, 0.9789, 0.7435, 0.979, 0.7435, 0.9938, 0.7138, 0.9073, 0.7301, 0.9077, 0.7301, 0.9367, 0.7138, 0.9363, 0.7571, 0.9926, 0.7571, 0.9776, 0.7658, 0.9776, 0.7658, 0.9925, 0.9599, 0.3877, 0.9685, 0.3877, 0.9685, 0.4124, 0.9599, 0.4124, 0.9718, 0.2609, 0.9631, 0.2609, 0.9631, 0.2362, 0.9718, 0.2362, 0.5208, 0.2054, 0.5208, 0.04622, 0.5371, 0.04583, 0.5371, 0.205, 0.3182, 0.993, 0.3095, 0.9931, 0.3095, 0.9781, 0.3182, 0.9781, 0.5239, 0.2528, 0.5239, 0.412, 0.5076, 0.4116, 0.5076, 0.2524, 0.7138, 0.9789, 0.7224, 0.979, 0.7224, 0.9938, 0.7138, 0.9938, 0.7201, 0.6339, 0.7201, 0.4981, 0.7288, 0.4981, 0.7288, 0.6338, 0.7289, 0.1555, 0.7289, 0.2912, 0.7202, 0.2912, 0.7202, 0.1555, 0.08883, 0.4473, 0.08883, 0.2805, 0.1052, 0.2802, 0.1052, 0.4469, 0.653, 0.9921, 0.6443, 0.9922, 0.6443, 0.9772, 0.653, 0.9772, 0.2102, 0.4469, 0.2102, 0.2802, 0.2265, 0.2806, 0.2265, 0.4473, 0.5575, 0.9783, 0.5661, 0.9783, 0.5661, 0.9932, 0.5575, 0.9932, 0.6992, 0.2976, 0.6992, 0.1555, 0.7079, 0.1555, 0.7079, 0.2976, 0.7201, 0.4858, 0.7201, 0.3436, 0.7288, 0.3436, 0.7288, 0.4858])
me_cube_027.materials.append(mat_material)
me_cube_027.use_remesh_preserve_volume = False
me_cube_027.use_remesh_preserve_attributes = False
me_cube_027.use_mirror_vertex_groups = False
me_cube_027.update()
arm_armature = bpy.data.armatures.new('Armature')  # bones are not reproduced

# ---- objects
ob_armature = bpy.data.objects.new('Armature', arm_armature)
ob_cube_018 = bpy.data.objects.new('Cube.018', me_cube_027)
ob_lamp = bpy.data.objects.new('Lamp', light_lamp)
ob_camera = bpy.data.objects.new('Camera', cam_camera)

# ---- transforms, parenting, visibility, modifiers, constraints
ob_armature.location = (0.0, -0.6124, 21.04)
ob_armature.scale = (6.616, 6.616, 6.616)
ob_armature.lineart.crease_threshold = 0.0
ob_cube_018.parent = ob_armature
ob_cube_018.matrix_parent_inverse = Matrix(((0.3625, 0.0, 0.0, -0.0), (0.0, 0.3625, 0.0, 0.222), (0.0, 0.0, 0.3625, -3.161), (0.0, 0.0, 0.0, 1.0)))
ob_cube_018.location = (0.0, 0.5844, 12.73)
ob_cube_018.rotation_euler = (-0.1903, -0.0, 0.0)
ob_cube_018.scale = (2.517, 1.368, 1.316)
ob_cube_018.lineart.crease_threshold = 0.0
_vg = ob_cube_018.vertex_groups.new(name='Bone')
_vg.add([332, 333, 334, 335, 336, 337, 338, 339, 340, 341, 342, 343, 344, 345, 346, 347, 348, 349, 350, 351, 352, 353, 354, 355], 1.0, 'REPLACE')
_vg = ob_cube_018.vertex_groups.new(name='Bone.001')
_vg.add([180, 181, 182, 183, 184, 185, 186, 187, 252, 253, 254, 255, 256, 257, 258, 259, 260, 261, 262, 263, 264, 265, 266, 267, 268, 269, 270, 271, 272, 273, 274, 275, 308, 309, 310, 311, 312, 313, 314, 315, 316, 317, 318, 319, 320, 321, 322, 323, 324, 325, 326, 327, 328, 329, 330, 331], 1.0, 'REPLACE')
_vg = ob_cube_018.vertex_groups.new(name='Bone.002')
_vg.add([188, 189, 190, 191, 192, 193, 194, 195, 196, 197, 198, 199, 200, 201, 202, 203, 204, 205, 206, 207, 208, 209, 210, 211, 212, 213, 214, 215, 216, 217, 218, 219, 220, 221, 222, 223, 224, 225, 226, 227, 228, 229, 230, 231, 232, 233, 234, 235, 236, 237, 238, 239, 240, 241, 242, 243, 244, 245, 246, 247, 248, 249, 250, 251], 1.0, 'REPLACE')
_vg = ob_cube_018.vertex_groups.new(name='Bone.003')
_vg.add([276, 277, 278, 279, 280, 281, 282, 283, 284, 285, 286, 287, 288, 289, 290, 291], 1.0, 'REPLACE')
_vg = ob_cube_018.vertex_groups.new(name='Bone.004')
_vg.add([292, 293, 294, 295, 296, 297, 298, 299, 300, 301, 302, 303, 304, 305, 306, 307], 1.0, 'REPLACE')
_vg = ob_cube_018.vertex_groups.new(name='Bone.005')
_vg.add([88, 89, 90, 91, 92, 93, 94, 95, 120, 121, 122, 123, 124, 125, 126, 127, 138, 139, 140, 141, 142, 143, 144, 145, 146, 147, 164, 165, 166, 167, 168, 169, 170, 171, 172, 173, 174, 175, 176, 177, 178, 179], 1.0, 'REPLACE')
_vg = ob_cube_018.vertex_groups.new(name='Bone.006')
_vg.add([72, 73, 74, 75, 76, 77, 78, 79, 96, 97, 98, 99, 100, 101, 102, 103], 1.0, 'REPLACE')
_vg = ob_cube_018.vertex_groups.new(name='Bone.007')
_vg.add([80, 81, 82, 83, 84, 85, 86, 87, 112, 113, 114, 115, 116, 117, 118, 119, 128, 129, 130, 131, 132, 133, 134, 135, 136, 137, 148, 149, 150, 151, 152, 153, 154, 155, 156, 157, 158, 159, 160, 161, 162, 163], 1.0, 'REPLACE')
_vg = ob_cube_018.vertex_groups.new(name='Bone.008')
_vg.add([104, 105, 106, 107, 108, 109, 110, 111, 668, 669, 670, 671], 1.0, 'REPLACE')
_vg = ob_cube_018.vertex_groups.new(name='Bone.009')
_vg.add([16, 17, 18, 19, 20, 21, 22, 23, 24, 25, 26, 27, 28, 29, 30, 31, 32, 33, 34, 35, 36, 37, 38, 39, 40, 41, 42, 43, 44, 45, 46, 47, 48, 49, 50, 51, 52, 53, 54, 55, 56, 57, 58, 59, 60, 61, 62, 63, 64, 65, 66, 67, 68, 69, 70, 71, 628, 629, 630, 631, 632, 633, 634, 635, 636, 637, 638, 639, 640, 641, 642, 643, 644, 645, 646, 647, 648, 649, 650, 651, 652, 653, 654, 655, 656, 657, 658, 659, 660, 661, 662, 663, 664, 665, 666, 667, 676, 677, 678, 679, 680, 681, 682, 683, 684, 685, 686, 687, 688, 689, 690, 691, 692, 693, 694, 695, 696, 697, 698, 699, 700, 701, 702, 703, 704, 705, 706, 707, 708, 709, 710, 711, 712, 713, 714, 715], 1.0, 'REPLACE')
_vg = ob_cube_018.vertex_groups.new(name='Bone.010')
_vg.add([466, 467, 468, 469, 470, 471, 472, 473, 474, 475, 476, 477, 478, 479, 480, 481, 482, 483, 484, 485, 486, 487, 488, 489], 1.0, 'REPLACE')
_vg = ob_cube_018.vertex_groups.new(name='Bone.011')
_vg.add([442, 443, 444, 445, 446, 447, 448, 449, 450, 451, 452, 453, 454, 455, 456, 457, 458, 459, 460, 461, 462, 463, 464, 465], 1.0, 'REPLACE')
_vg = ob_cube_018.vertex_groups.new(name='Bone.012')
_vg.add([356, 357, 358, 359, 360, 361, 362, 363, 364, 365, 366, 367, 368, 369, 370, 371, 372, 373, 374, 375, 376, 377, 378, 379, 380, 381, 382, 383, 384, 385, 386, 387, 388, 389, 390, 391, 392, 393, 394, 395, 396, 397, 398, 399, 400, 401, 402, 403, 404, 405, 406, 407, 408, 409, 410, 411, 412, 413, 414, 415, 416, 417, 418, 419, 420, 421, 422, 423, 424, 425, 426, 427, 428, 429, 430, 431, 432, 433, 434, 435, 436, 437, 438, 439, 440, 441], 1.0, 'REPLACE')
_vg = ob_cube_018.vertex_groups.new(name='Bone.013')
_vg.add([490, 491, 492, 493, 494, 495, 496, 497, 498, 499, 500, 501, 502, 503, 504, 505, 506, 507, 508, 509, 510, 511, 512, 513], 1.0, 'REPLACE')
_vg = ob_cube_018.vertex_groups.new(name='Bone.014')
_vg.add([514, 515, 516, 517, 518, 519, 520, 521, 522, 523, 524, 525, 526, 527, 528, 529, 530, 531, 532, 533, 534, 535, 536, 537], 1.0, 'REPLACE')
_vg = ob_cube_018.vertex_groups.new(name='Bone.015')
_vg.add([538, 539, 540, 541, 542, 543, 544, 545, 546, 547, 548, 549, 550, 551, 552, 553, 554, 555, 556, 557, 558, 559, 560, 561, 562, 563, 564, 565, 566, 567, 568, 569, 570, 571, 572, 573, 574, 575, 576, 577, 578, 579, 580, 581, 582, 583, 584, 585, 586, 587, 588, 589, 590, 591, 592, 593, 594, 595, 596, 597, 598, 599, 600, 601, 602, 603, 604, 605, 606, 607, 608, 609, 610, 611, 612, 613, 614, 615, 616, 617, 618, 619, 620, 621, 622, 623], 1.0, 'REPLACE')
_vg = ob_cube_018.vertex_groups.new(name='Bone.016')
_vg.add([0, 1, 2, 3, 4, 5, 6, 7], 1.0, 'REPLACE')
_vg = ob_cube_018.vertex_groups.new(name='Bone.017')
_vg.add([8, 9, 10, 11, 12, 13, 14, 15, 624, 625, 626, 627, 672, 673, 674, 675], 1.0, 'REPLACE')
_m = ob_cube_018.modifiers.new('Armature', 'ARMATURE')
_m.object = ob_armature
ob_lamp.location = (19.8, 22.59, 44.07)
ob_lamp.rotation_euler = (0.6503, 0.05522, 2.479)
ob_lamp.lock_rotations_4d = False
ob_lamp.empty_display_type = 'ARROWS'
ob_lamp.color = (0.0, 0.0, 0.0, 0.0)
ob_lamp.lineart.crease_threshold = 0.0
ob_camera.location = (7.481, -6.508, 5.344)
ob_camera.rotation_euler = (1.109, 0.01082, 0.8149)
ob_camera.lock_rotations_4d = False
ob_camera.empty_display_type = 'ARROWS'
ob_camera.color = (0.0, 0.0, 0.0, 0.0)
ob_camera.hide_viewport = True
ob_camera.display_type = 'WIRE'
ob_camera.lineart.crease_threshold = 0.0

# ---- collection membership
col_collection_1.objects.link(ob_armature)
col_collection_1.objects.link(ob_cube_018)
col_collection_1.objects.link(ob_lamp)
col_collection_1.objects.link(ob_camera)

# ---- scene / render settings (as saved in the file)
scene.camera = ob_camera
scene.frame_start = 1; scene.frame_end = 140; scene.frame_set(93)
scene.render.engine = 'BLENDER_EEVEE_NEXT'
scene.render.resolution_percentage = 50
scene.render.dither_intensity = 0.0
scene.render.use_bake_selected_to_active = True
scene.render.bake_margin = 2
scene.cycles.use_denoising = False
scene.cycles.samples = 10
scene.cycles.sampling_pattern = 'TABULATED_SOBOL'
scene.cycles.light_sampling_threshold = 0.0
scene.cycles.use_adaptive_sampling = False
scene.cycles.use_light_tree = False
scene.cycles.blur_glossy = 0.0
scene.cycles.pixel_filter_type = 'GAUSSIAN'
scene.cycles.sample_clamp_indirect = 0.0
scene.view_settings.view_transform = 'Standard'
bpy.context.view_layer.update()
